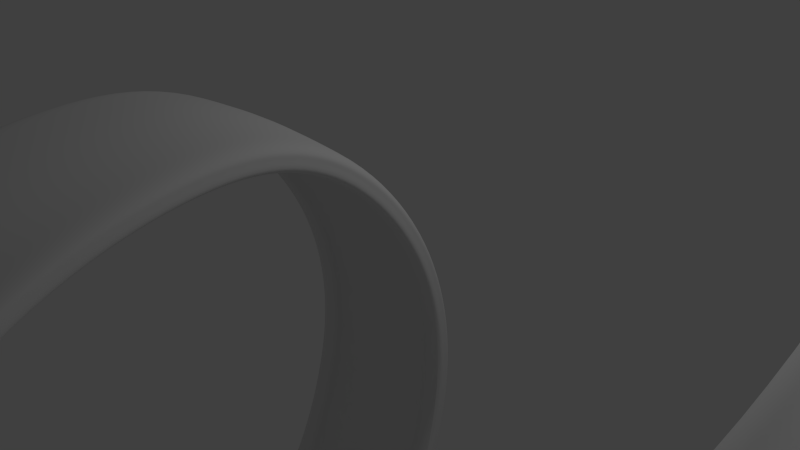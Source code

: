 # Source: loop.blend  (saved by Blender 2.75.0; exported with 4.5.12 LTS)
import bpy
from mathutils import Matrix  # noqa: F401  (used for matrix-valued properties, if any)

bpy.ops.wm.read_factory_settings(use_empty=True)
scene = bpy.context.scene
scene.name = 'Scene'

# ---- collections
col_collection_1 = bpy.data.collections.new('Collection 1'); scene.collection.children.link(col_collection_1)

# ---- materials (node trees are filled in below, after node groups)
mat_material_001 = bpy.data.materials.new('Material.001')
mat_material_001.alpha_threshold = 0.0
mat_material_001.use_transparent_shadow = False
mat_material_001.roughness = 0.5

# ---- material node trees

# ---- world
world_world = bpy.data.worlds.new('World'); scene.world = world_world
world_world.color = (0.05088, 0.05088, 0.05088)
world_world.use_sun_shadow = False
world_world.sun_shadow_jitter_overblur = 0.0
world_world.cycles.sampling_method = 'MANUAL'
world_world.cycles.sample_map_resolution = 256

# ---- cameras
cam_camera = bpy.data.cameras.new('Camera')
cam_camera.clip_end = 100.0
cam_camera.lens = 35.0
cam_camera.sensor_width = 32.0
cam_camera.sensor_height = 18.0
cam_camera.ortho_scale = 7.314
cam_camera.dof.focus_distance = 0.0
cam_camera.dof.aperture_fstop = 128.0

# ---- lights
light_lamp = bpy.data.lights.new('Lamp', 'POINT')
light_lamp.transmission_factor = 0.0
light_lamp.cutoff_distance = 30.0
light_lamp.energy = 100.0
light_lamp.shadow_buffer_clip_start = 1.001
light_lamp.shadow_soft_size = 0.1
light_lamp.shadow_maximum_resolution = 0.006
light_lamp.use_absolute_resolution = True
light_lamp.cycles.use_multiple_importance_sampling = False

# ---- meshes
me_plane = bpy.data.meshes.new('Plane')
me_plane.from_pydata([(-0.4227, -3.24e-07, 1.423), (-0.4847, 0.2909, 1.392), (-0.5374, 0.5706, 1.31), (-0.5765, 0.8284, 1.178), (-0.5979, 1.054, 0.9996), (-0.6017, 1.24, 0.7824), (-0.6017, 1.378, 0.5347), (-0.5992, 1.462, 0.2658), (-0.5931, 1.491, -0.01377), (-0.5852, 1.462, -0.2934), (-0.576, 1.378, -0.5622), (-0.5535, 1.24, -0.81), (-0.5226, 1.054, -1.027), (-0.4852, 0.8284, -1.205), (-0.432, 0.5706, -1.338), (0.4792, -0.5706, -0.365), (0.4467, -0.8284, -0.2326), (0.4072, -1.054, -0.07018), (0.3612, -1.24, 0.1022), (0.3127, -1.378, 0.2804), (0.258, -1.462, 0.4694), (0.195, -1.491, 0.6616), (0.1254, -1.462, 0.8445), (0.05025, -1.378, 1.01), (-0.0296, -1.24, 1.152), (-0.1152, -1.054, 1.266), (-0.2002, -0.8284, 1.348), (-0.2809, -0.5706, 1.402), (-0.3553, -0.2909, 1.425), (-0.1471, -0.0003498, 1.355), (-0.423, 9.87e-05, 1.379), (-0.212, 0.2758, 1.32), (-0.4853, 0.2817, 1.347), (-0.2673, 0.5413, 1.243), (-0.5379, 0.5524, 1.268), (-0.7852, 0.5417, 1.243), (-0.5767, 0.802, 1.14), (-0.3356, 1.001, 0.9479), (-0.5979, 1.021, 0.9671), (-0.6017, 1.2, 0.7569), (-0.3428, 1.307, 0.5067), (-0.6017, 1.334, 0.5171), (-0.8606, 1.307, 0.5067), (-0.5994, 1.416, 0.2569), (-0.5936, 1.443, -0.01377), (-0.586, 1.416, -0.2844), (-0.5765, 1.334, -0.5446), (-0.8338, 1.307, -0.5342), (-0.2909, 1.177, -0.7693), (-0.5536, 1.2, -0.7845), (-0.5229, 1.021, -0.9947), (-0.4873, 0.8019, -1.167), (-0.7413, 0.7861, -1.145), (-0.1756, 0.5415, -1.27), (-0.4356, 0.5524, -1.295), (0.7631, -0.2739, -0.3846), (0.4785, -0.5471, -0.3048), (0.7069, -0.7903, -0.1801), (0.4467, -0.7933, -0.1778), (0.1891, -0.7906, -0.18), (0.4071, -1.009, -0.02172), (0.3608, -1.186, 0.1446), (0.5753, -1.315, 0.3265), (0.3115, -1.317, 0.3168), (0.05818, -1.316, 0.324), (0.2571, -1.397, 0.4949), (0.4599, -1.424, 0.6879), (0.1938, -1.424, 0.6761), (0.1239, -1.397, 0.8466), (-0.1221, -1.398, 0.8452), (0.3218, -1.307, 1.003), (0.04921, -1.334, 1.005), (-0.1938, -1.307, 0.9916), (0.2455, -1.177, 1.129), (-0.02996, -1.2, 1.138), (-0.2712, -1.176, 1.117), (0.1624, -1.001, 1.23), (-0.1149, -1.021, 1.244), (-0.3555, -1.0, 1.219), (-0.1999, -0.8018, 1.321), (-0.4395, -0.7856, 1.293), (-0.002033, -0.5419, 1.348), (-0.2806, -0.5523, 1.368), (-0.355, -0.2815, 1.386), (-0.5947, -0.2755, 1.359), (-0.7299, 0.2764, 1.32), (-0.6651, 0.0004613, 1.352), (-0.3097, 0.786, 1.117), (-0.8275, 0.7863, 1.117), (-0.8535, 1.001, 0.9478), (-0.3427, 1.177, 0.7418), (-0.8606, 1.177, 0.7418), (-0.3405, 1.388, 0.2515), (-0.8584, 1.388, 0.2515), (-0.335, 1.415, -0.01377), (-0.8529, 1.415, -0.01377), (-0.328, 1.388, -0.2791), (-0.8459, 1.388, -0.2791), (-0.3159, 1.307, -0.5342), (-0.8088, 1.177, -0.7693), (-0.2599, 1.001, -0.9754), (-0.7779, 1.001, -0.9754), (-0.2232, 0.7861, -1.145), (-0.6936, 0.5415, -1.27), (-0.1482, 0.2715, -1.349), (-0.4072, 0.2771, -1.375), (-0.6661, 0.2715, -1.349), (0.5046, -0.272, -0.3852), (0.2451, -0.2742, -0.3845), (0.7379, -0.544, -0.3063), (0.22, -0.5442, -0.3062), (0.6688, -1.006, -0.02405), (0.1509, -1.007, -0.02381), (0.6241, -1.183, 0.1462), (0.1063, -1.184, 0.146), (0.5207, -1.397, 0.5094), (0.004386, -1.397, 0.5042), (-0.05582, -1.425, 0.68), (0.3933, -1.397, 0.8552), (0.07828, -0.7865, 1.303), (-0.5199, -0.5409, 1.34), (-0.07682, -0.2764, 1.365), (-0.2231, -0.000227, 1.359), (-0.2872, 0.2774, 1.327), (-0.3417, 0.5443, 1.25), (-0.3829, 0.7904, 1.123), (-0.4075, 1.006, 0.9531), (-0.4136, 1.183, 0.7459), (-0.4136, 1.314, 0.5095), (-0.4114, 1.395, 0.253), (-0.4058, 1.423, -0.01377), (-0.3987, 1.395, -0.2805), (-0.387, 1.314, -0.537), (-0.3622, 1.183, -0.7735), (-0.3313, 1.006, -0.9807), (-0.2966, 0.7905, -1.151), (-0.2469, 0.5445, -1.277), (-0.2125, 0.273, -1.356), (0.6903, -0.2734, -0.3848), (0.6669, -0.5448, -0.3059), (0.6357, -0.7911, -0.1795), (0.5972, -1.007, -0.02326), (0.552, -1.184, 0.1465), (0.5034, -1.316, 0.3244), (0.449, -1.397, 0.5043), (0.3882, -1.424, 0.6798), (0.3214, -1.397, 0.8445), (0.2491, -1.315, 0.9925), (0.1712, -1.183, 1.119), (0.08646, -1.006, 1.222), (0.002133, -0.7907, 1.297), (-0.07828, -0.5447, 1.345), (-0.153, -0.2778, 1.365), (-0.5968, 0.0003588, 1.362), (-0.661, 0.2779, 1.328), (-0.7156, 0.5448, 1.25), (-0.7568, 0.7907, 1.123), (-0.7813, 1.006, 0.9533), (-0.7874, 1.183, 0.7461), (-0.7874, 1.315, 0.5096), (-0.7852, 1.396, 0.253), (-0.7796, 1.423, -0.01377), (-0.7726, 1.396, -0.2806), (-0.7608, 1.315, -0.5371), (-0.736, 1.183, -0.7736), (-0.7051, 1.006, -0.9808), (-0.6702, 0.7906, -1.151), (-0.6206, 0.5446, -1.277), (-0.593, 0.2731, -1.356), (0.3184, -0.2736, -0.3847), (0.2931, -0.545, -0.3058), (0.2619, -0.7914, -0.1794), (0.2233, -1.007, -0.02303), (0.1782, -1.185, 0.147), (0.1289, -1.316, 0.3274), (0.07373, -1.397, 0.5103), (0.01225, -1.425, 0.6889), (-0.05493, -1.397, 0.8562), (-0.127, -1.315, 1.006), (-0.2039, -1.183, 1.133), (-0.2875, -1.006, 1.235), (-0.3718, -0.7902, 1.309), (-0.4522, -0.5441, 1.355), (-0.5269, -0.2772, 1.372), (-0.5888, 0.0002931, 1.305), (-0.6541, 0.0003908, 1.295), (-0.6504, 0.2651, 1.27), (-0.7161, 0.2636, 1.263), (-0.2015, 0.263, 1.263), (-0.1393, -0.0003866, 1.298), (-0.7028, 0.5196, 1.196), (-0.7692, 0.5168, 1.189), (-0.2547, 0.5163, 1.189), (-0.7424, 0.7543, 1.075), (-0.8099, 0.75, 1.069), (-0.2954, 0.7498, 1.069), (-0.7661, 0.9599, 0.9129), (-0.835, 0.9545, 0.9077), (-0.3204, 0.9544, 0.9077), (-0.7719, 1.129, 0.7152), (-0.8417, 1.122, 0.7111), (-0.3272, 1.122, 0.7111), (-0.7719, 1.254, 0.4896), (-0.8417, 1.247, 0.4868), (-0.3272, 1.247, 0.4868), (-0.7698, 1.331, 0.2449), (-0.8397, 1.324, 0.2434), (-0.3251, 1.324, 0.2434), (-0.7646, 1.357, -0.009657), (-0.8345, 1.35, -0.009657), (-0.3199, 1.35, -0.009669), (-0.7576, 1.331, -0.2642), (-0.8275, 1.324, -0.2628), (-0.313, 1.324, -0.2628), (-0.745, 1.254, -0.5089), (-0.8146, 1.247, -0.5061), (-0.3001, 1.247, -0.5061), (-0.7193, 1.129, -0.7345), (-0.7887, 1.122, -0.7304), (-0.2741, 1.122, -0.7304), (-0.6878, 0.9599, -0.9322), (-0.7572, 0.9545, -0.927), (-0.2427, 0.9545, -0.927), (-0.6516, 0.7542, -1.094), (-0.7209, 0.7499, -1.088), (-0.2063, 0.7499, -1.088), (-0.6029, 0.5195, -1.215), (-0.6725, 0.5165, -1.208), (-0.158, 0.5165, -1.208), (-0.5774, 0.2605, -1.29), (-0.6472, 0.259, -1.283), (-0.1326, 0.259, -1.283), (0.2799, -0.261, -0.3188), (0.21, -0.2616, -0.3186), (0.256, -0.52, -0.2435), (0.1863, -0.5192, -0.2439), (0.7008, -0.519, -0.244), (0.7246, -0.2614, -0.3187), (0.2265, -0.755, -0.1229), (0.157, -0.7543, -0.1234), (0.6716, -0.7539, -0.1236), (0.1897, -0.961, 0.0264), (0.1206, -0.9604, 0.02563), (0.6352, -0.9599, 0.02562), (0.1462, -1.13, 0.1882), (0.07793, -1.13, 0.1858), (0.592, -1.129, 0.1873), (0.09947, -1.256, 0.3573), (0.0325, -1.256, 0.3525), (0.5458, -1.255, 0.3564), (0.04765, -1.333, 0.5278), (-0.01793, -1.333, 0.5203), (0.4946, -1.332, 0.5268), (-0.009834, -1.359, 0.6934), (-0.07425, -1.359, 0.6835), (0.4378, -1.359, 0.6923), (-0.07265, -1.333, 0.848), (-0.1363, -1.333, 0.8364), (0.3755, -1.333, 0.8469), (-0.1403, -1.254, 0.9856), (-0.2039, -1.247, 0.9708), (0.3085, -1.247, 0.9824), (-0.2135, -1.129, 1.103), (-0.2777, -1.122, 1.087), (0.2358, -1.123, 1.098), (-0.2935, -0.9596, 1.196), (-0.3583, -0.9541, 1.18), (0.1562, -0.9549, 1.191), (-0.3739, -0.7539, 1.263), (-0.4385, -0.7495, 1.248), (0.07597, -0.7504, 1.257), (-0.4506, -0.5191, 1.303), (-0.5152, -0.5161, 1.289), (-0.0006477, -0.517, 1.296), (-0.5219, -0.2645, 1.316), (-0.5866, -0.2629, 1.304), (-0.07201, -0.2638, 1.31), (-0.2119, -0.0002695, 1.301), (-0.2735, 0.2646, 1.27), (-0.3256, 0.5192, 1.196), (-0.3653, 0.7539, 1.075), (-0.3889, 0.9597, 0.9127), (-0.3948, 1.128, 0.7151), (-0.3948, 1.254, 0.4895), (-0.3927, 1.331, 0.2448), (-0.3875, 1.357, -0.009669), (-0.3805, 1.331, -0.2642), (-0.3679, 1.254, -0.5089), (-0.3421, 1.129, -0.7344), (-0.3107, 0.9597, -0.9321), (-0.2744, 0.754, -1.094), (-0.2258, 0.5194, -1.215), (-0.2003, 0.2604, -1.29), (0.657, -0.2609, -0.3188), (0.6331, -0.5198, -0.2436), (0.6036, -0.7547, -0.123), (0.5669, -0.9606, 0.02612), (0.5237, -1.13, 0.1862), (0.4778, -1.255, 0.3528), (0.4268, -1.333, 0.5204), (0.3699, -1.359, 0.6833), (0.3072, -1.333, 0.8358), (0.2391, -1.254, 0.9724), (0.1648, -1.129, 1.089), (0.08378, -0.96, 1.183), (0.003327, -0.7544, 1.251), (-0.07338, -0.5197, 1.293), (-0.1447, -0.2651, 1.31), (-0.2334, 0.2858, 1.367), (-0.2098, 0.2799, 1.339), (-0.7071, 0.2859, 1.368), (-0.7314, 0.2803, 1.34), (-0.2651, 0.5493, 1.261), (-0.2886, 0.5607, 1.287), (-0.3649, 1.354, 0.5252), (-0.3409, 1.326, 0.5143), (-0.8391, 1.354, 0.5251), (-0.8625, 1.326, 0.5143), (-0.3386, 1.408, 0.2554), (-0.3625, 1.437, 0.261), (-0.333, 1.436, -0.01377), (-0.3567, 1.465, -0.01377), (-0.8309, 1.465, -0.01377), (-0.8545, 1.436, -0.01377), (-0.7436, 0.7977, -1.161), (-0.7209, 0.8141, -1.185), (-0.6687, 0.5607, -1.315), (-0.6924, 0.5494, -1.289), (-0.4072, 0.3157, -1.412), (-0.4072, 0.2831, -1.395), (0.5033, -0.3157, -0.4393), (0.7082, -0.7968, -0.1888), (0.6867, -0.814, -0.2118), (0.1722, -1.036, -0.0515), (0.1497, -1.015, -0.03167), (0.5558, -1.354, 0.2983), (0.5773, -1.326, 0.3201), (0.08025, -1.354, 0.3039), (0.05778, -1.326, 0.3179), (0.5229, -1.408, 0.5044), (0.5033, -1.437, 0.4858), (0.3036, -1.354, 1.002), (0.3246, -1.326, 1.004), (-0.1947, -1.325, 0.9919), (-0.1731, -1.354, 1.004), (0.2475, -1.194, 1.136), (0.2255, -1.218, 1.136), (-0.2509, -1.218, 1.137), (-0.2728, -1.192, 1.122), (-0.3356, -1.036, 1.247), (-0.3573, -1.014, 1.226), (0.07997, -0.7977, 1.316), (0.05654, -0.814, 1.329), (-0.4198, -0.8141, 1.328), (-0.4414, -0.7963, 1.304), (-0.5741, -0.2859, 1.404), (-0.5966, -0.2796, 1.376), (-0.1452, -0.0001985, 1.374), (-0.1689, -3.24e-07, 1.4), (-0.6668, 0.0002579, 1.371), (-0.6427, -3.24e-07, 1.4), (-0.7867, 0.5496, 1.261), (-0.7624, 0.5608, 1.287), (-0.3312, 0.8141, 1.157), (-0.3074, 0.7976, 1.134), (-0.8052, 0.8141, 1.157), (-0.829, 0.7977, 1.134), (-0.8319, 1.036, 0.982), (-0.8553, 1.015, 0.9619), (-0.3337, 1.015, 0.9619), (-0.3576, 1.036, 0.982), (-0.3409, 1.194, 0.7528), (-0.3649, 1.218, 0.7687), (-0.8391, 1.218, 0.7686), (-0.8625, 1.194, 0.7528), (-0.8367, 1.437, 0.261), (-0.8602, 1.408, 0.2554), (-0.3492, 1.437, -0.2885), (-0.3257, 1.408, -0.283), (-0.8473, 1.408, -0.283), (-0.8235, 1.437, -0.2885), (-0.3144, 1.326, -0.5418), (-0.3389, 1.354, -0.5527), (-0.8131, 1.354, -0.5527), (-0.836, 1.326, -0.5418), (-0.7895, 1.218, -0.7961), (-0.8118, 1.194, -0.7804), (-0.2902, 1.194, -0.7804), (-0.3154, 1.218, -0.7962), (-0.2589, 1.015, -0.9895), (-0.2841, 1.036, -1.01), (-0.7582, 1.036, -1.01), (-0.7805, 1.015, -0.9895), (-0.2217, 0.7977, -1.161), (-0.2467, 0.8141, -1.185), (-0.1704, 0.5494, -1.289), (-0.1944, 0.5608, -1.315), (-0.1464, 0.2776, -1.368), (-0.1704, 0.3107, -1.388), (-0.6446, 0.3107, -1.388), (-0.668, 0.2776, -1.368), (0.7408, -0.3107, -0.4148), (0.7645, -0.2774, -0.3953), (0.2648, -0.3107, -0.415), (0.2441, -0.2776, -0.3952), (0.7392, -0.5487, -0.3162), (0.7178, -0.5607, -0.3419), (0.2188, -0.5488, -0.3162), (0.2418, -0.5607, -0.3421), (0.2105, -0.8141, -0.2119), (0.1878, -0.797, -0.1886), (0.6485, -1.036, -0.05158), (0.67, -1.014, -0.03167), (0.6251, -1.193, 0.1387), (0.6035, -1.218, 0.1201), (0.1276, -1.218, 0.1207), (0.1053, -1.193, 0.1387), (0.004099, -1.407, 0.4994), (0.02681, -1.437, 0.4911), (-0.03386, -1.465, 0.6746), (-0.05613, -1.435, 0.6768), (0.4438, -1.465, 0.6702), (0.462, -1.435, 0.6845), (0.3953, -1.408, 0.8536), (0.3765, -1.437, 0.8444), (-0.1008, -1.437, 0.8476), (-0.1225, -1.407, 0.8435), (0.1641, -1.015, 1.24), (0.1408, -1.036, 1.247), (-0.02393, -0.5607, 1.381), (-0.0003379, -0.5495, 1.363), (-0.5003, -0.5608, 1.38), (-0.5217, -0.5483, 1.353), (-0.07511, -0.2803, 1.382), (-0.09884, -0.2858, 1.404), (-0.5944, 0.2791, -1.375), (-0.5776, 0.3121, -1.395), (0.3324, -0.3121, -0.4218), (-0.6437, 0.2873, 1.374), (-0.6986, 0.5636, 1.294), (-0.5801, -3.24e-07, 1.407), (-0.7721, 1.36, 0.5278), (-0.7697, 1.444, 0.2623), (-0.7721, 1.224, 0.7725), (-0.7637, 1.473, -0.01377), (-0.7559, 1.444, -0.2899), (-0.6544, 0.8181, -1.191), (-0.6019, 0.5635, -1.321), (-0.6918, 1.041, -1.015), (0.3088, -0.5635, -0.3485), (0.2385, -1.041, -0.05679), (0.1932, -1.224, 0.1172), (0.2771, -0.8181, -0.2178), (0.1446, -1.361, 0.2996), (0.09061, -1.444, 0.4888), (-0.1109, -1.361, 1.011), (-0.189, -1.224, 1.147), (-0.03811, -1.444, 0.8516), (-0.2734, -1.041, 1.255), (-0.3579, -0.8181, 1.338), (-0.4384, -0.5635, 1.389), (-0.5124, -0.2873, 1.412), (-0.7406, 0.8182, 1.163), (-0.7659, 1.041, 0.987), (-0.7463, 1.36, -0.5554), (-0.723, 1.224, -0.8), (0.02955, -1.473, 0.6755), (-0.2154, 0.2791, -1.375), (-0.2331, 0.312, -1.394), (0.6784, -0.312, -0.4213), (-0.3, 0.2872, 1.374), (-0.3543, 0.5633, 1.293), (-0.2363, -3.24e-07, 1.403), (-0.3959, 0.8179, 1.163), (-0.4276, 1.36, 0.5277), (-0.4252, 1.444, 0.2623), (-0.4276, 1.224, 0.7723), (-0.4192, 1.472, -0.01377), (-0.4114, 1.444, -0.2898), (-0.2573, 0.5634, -1.321), (0.6548, -0.5633, -0.348), (0.6232, -0.8178, -0.2173), (0.5846, -1.041, -0.05677), (0.4923, -1.36, 0.2907), (0.4394, -1.444, 0.4684), (0.5397, -1.224, 0.114), (0.3799, -1.472, 0.6415), (0.2391, -1.36, 0.9846), (0.1588, -1.224, 1.126), (0.3136, -1.444, 0.8194), (0.07299, -1.041, 1.24), (-0.01145, -0.8178, 1.323), (-0.09197, -0.5633, 1.375), (-0.1668, -0.2872, 1.401), (-0.4213, 1.041, 0.9867), (-0.4018, 1.36, -0.5552), (-0.3788, 1.224, -0.7998), (-0.3473, 1.041, -1.014), (-0.3098, 0.8179, -1.19), (0.7413, 0.3536, -0.4131), (0.5558, 0.355, -0.417), (0.3692, 0.3534, -0.4131), (0.296, 0.3527, -0.4154), (0.7114, 0.3661, -0.3497), (0.3341, 0.3659, -0.3495), (0.2642, 0.3653, -0.3519), (0.7787, 0.3656, -0.3519), (0.8139, 0.353, -0.4154), (0.7908, 0.3163, -0.4474), (0.8155, 0.3496, -0.4263), (0.553, 0.3112, -0.4759), (0.3825, 0.3148, -0.4566), (0.3147, 0.3163, -0.4477), (0.295, 0.3493, -0.4263), (0.7283, 0.3149, -0.4554), (0.7885, 0.7358, -0.305), (0.5999, 0.7372, -0.3119), (0.4163, 0.7356, -0.3056), (0.3429, 0.735, -0.3224), (0.7607, 0.7484, -0.262), (0.3834, 0.7482, -0.2619), (0.3133, 0.7476, -0.2718), (0.8278, 0.7479, -0.2718), (0.8607, 0.7353, -0.3229), (0.8354, 0.6986, -0.337), (0.8615, 0.7318, -0.3294), (0.5074, 1.558, 0.004168), (0.5949, 0.6935, -0.3614), (0.4255, 0.6971, -0.3474), (0.3586, 0.6985, -0.3387), (0.3411, 0.7316, -0.3313), (0.6887, 1.56, -0.002709), (0.7714, 0.6972, -0.3453), (0.8795, 1.559, 0.004601), (0.8216, 1.193, -0.1673), (0.6312, 1.194, -0.1746), (0.4494, 1.193, -0.1677), (0.3762, 1.192, -0.1773), (0.7885, 1.155, -0.12), (0.411, 1.155, -0.12), (0.3414, 1.154, -0.1203), (0.8558, 1.154, -0.1202), (0.894, 1.192, -0.1772), (0.8694, 1.188, -0.2215), (0.8948, 1.197, -0.1924), (0.6305, 1.202, -0.2438), (0.46, 1.192, -0.2289), (0.3932, 1.188, -0.2214), (0.3743, 1.197, -0.1924), (0.8061, 1.192, -0.2284), (0.4361, 1.558, 0.00406), (0.8447, 1.521, 0.05191), (0.4675, 1.52, 0.05182), (0.3993, 1.52, 0.05152), (0.9114, 1.52, 0.05165), (0.9506, 1.558, 0.003994), (0.927, 1.554, -0.05104), (0.9515, 1.563, -0.006316), (0.5613, 2.698, 0.769), (0.6882, 1.568, -0.0719), (0.5184, 1.558, -0.05701), (0.453, 1.554, -0.05116), (0.4346, 1.563, -0.006358), (0.7471, 2.699, 0.7698), (0.8642, 1.557, -0.05656), (0.9333, 2.698, 0.7691), (0.9047, 2.259, 0.4105), (0.7149, 2.26, 0.3721), (0.5325, 2.259, 0.4116), (0.4709, 2.258, 0.4105), (0.8702, 2.221, 0.4267), (0.4925, 2.221, 0.4408), (0.4349, 2.22, 0.4263), (0.9438, 2.22, 0.4396), (0.9862, 2.258, 0.4115), (0.9512, 2.254, 0.3341), (0.9817, 2.264, 0.3844), (0.7142, 2.268, 0.3029), (0.5426, 2.258, 0.3348), (0.4798, 2.254, 0.3236), (0.4636, 2.263, 0.3824), (0.8898, 2.258, 0.3182), (0.4901, 2.697, 0.7687), (0.9025, 2.66, 0.8244), (0.5255, 2.66, 0.8243), (0.4591, 2.659, 0.824), (0.9703, 2.66, 0.8241), (1.008, 2.698, 0.7688), (0.9861, 2.693, 0.7215), (1.009, 2.703, 0.7588), (0.7471, 2.718, 0.7359), (0.7464, 2.707, 0.7006), (0.5759, 2.697, 0.7155), (0.51, 2.693, 0.7213), (0.4888, 2.703, 0.7587), (0.5603, 2.707, 0.7523), (0.922, 2.697, 0.7159), (0.9385, 2.707, 0.7528)], [], [(361, 366, 88, 35), (369, 364, 87, 37), (366, 368, 89, 88), (371, 369, 37, 90), (368, 374, 91, 89), (381, 378, 96, 98), (379, 384, 47, 97), (384, 386, 99, 47), (387, 381, 98, 48), (389, 387, 48, 100), (386, 392, 101, 99), (393, 389, 100, 102), (395, 393, 102, 53), (407, 410, 59, 110), (413, 412, 111, 113), (417, 420, 117, 116), (423, 422, 66, 118), (420, 426, 69, 117), (433, 430, 81, 121), (357, 433, 121, 29), (113, 111, 243, 246), (154, 32, 30, 153), (126, 127, 282, 281), (155, 34, 32, 154), (168, 167, 226, 229), (156, 36, 34, 155), (127, 128, 283, 282), (157, 38, 36, 156), (158, 39, 38, 157), (170, 169, 232, 234), (159, 41, 39, 158), (128, 129, 284, 283), (160, 43, 41, 159), (171, 170, 234, 238), (161, 44, 43, 160), (162, 45, 44, 161), (129, 130, 285, 284), (163, 46, 45, 162), (164, 49, 46, 163), (93, 95, 209, 206), (172, 171, 238, 241), (165, 50, 49, 164), (166, 51, 50, 165), (130, 131, 286, 285), (167, 54, 51, 166), (168, 105, 54, 167), (173, 172, 241, 244), (170, 56, 107, 169), (131, 132, 287, 286), (171, 58, 56, 170), (94, 92, 207, 210), (172, 60, 58, 171), (174, 173, 244, 247), (173, 61, 60, 172), (132, 133, 288, 287), (174, 63, 61, 173), (175, 65, 63, 174), (176, 67, 65, 175), (175, 174, 247, 250), (133, 134, 289, 288), (177, 68, 67, 176), (178, 71, 68, 177), (176, 175, 250, 253), (179, 74, 71, 178), (134, 135, 290, 289), (180, 77, 74, 179), (181, 79, 77, 180), (177, 176, 253, 256), (182, 82, 79, 181), (135, 136, 291, 290), (183, 83, 82, 182), (153, 30, 83, 183), (470, 308, 313, 471), (487, 341, 346, 488), (455, 23, 24, 456), (456, 24, 25, 458), (458, 25, 26, 459), (30, 122, 152, 83), (83, 152, 151, 82), (82, 151, 150, 79), (79, 150, 149, 77), (77, 149, 148, 74), (74, 148, 147, 71), (71, 147, 146, 68), (68, 146, 145, 67), (67, 145, 144, 65), (65, 144, 143, 63), (63, 143, 142, 61), (61, 142, 141, 60), (60, 141, 140, 58), (58, 140, 139, 56), (56, 139, 138, 107), (105, 137, 136, 54), (54, 136, 135, 51), (51, 135, 134, 50), (50, 134, 133, 49), (49, 133, 132, 46), (46, 132, 131, 45), (45, 131, 130, 44), (44, 130, 129, 43), (43, 129, 128, 41), (41, 128, 127, 39), (39, 127, 126, 38), (38, 126, 125, 36), (36, 125, 124, 34), (34, 124, 123, 32), (32, 123, 122, 30), (178, 177, 256, 259), (136, 137, 292, 291), (179, 178, 259, 262), (138, 139, 294, 293), (180, 179, 262, 265), (139, 140, 295, 294), (181, 180, 265, 268), (108, 110, 235, 233), (140, 141, 296, 295), (182, 181, 268, 271), (141, 142, 297, 296), (183, 182, 271, 274), (142, 143, 298, 297), (153, 183, 274, 184), (143, 144, 299, 298), (144, 145, 300, 299), (232, 169, 501, 504), (145, 146, 301, 300), (89, 91, 200, 197), (146, 147, 302, 301), (147, 148, 303, 302), (278, 188, 189, 277), (279, 192, 188, 278), (280, 195, 192, 279), (281, 198, 195, 280), (282, 201, 198, 281), (283, 204, 201, 282), (284, 207, 204, 283), (285, 210, 207, 284), (286, 213, 210, 285), (287, 216, 213, 286), (288, 219, 216, 287), (289, 222, 219, 288), (290, 225, 222, 289), (291, 228, 225, 290), (292, 231, 228, 291), (294, 236, 237, 293), (295, 240, 236, 294), (296, 243, 240, 295), (297, 246, 243, 296), (298, 249, 246, 297), (299, 252, 249, 298), (300, 255, 252, 299), (301, 258, 255, 300), (302, 261, 258, 301), (303, 264, 261, 302), (304, 267, 264, 303), (305, 270, 267, 304), (306, 273, 270, 305), (307, 276, 273, 306), (277, 189, 276, 307), (185, 184, 274, 275), (275, 274, 271, 272), (272, 271, 268, 269), (269, 268, 265, 266), (266, 265, 262, 263), (263, 262, 259, 260), (260, 259, 256, 257), (257, 256, 253, 254), (254, 253, 250, 251), (251, 250, 247, 248), (248, 247, 244, 245), (245, 244, 241, 242), (242, 241, 238, 239), (239, 238, 234, 235), (235, 234, 232, 233), (230, 229, 226, 227), (227, 226, 223, 224), (224, 223, 220, 221), (221, 220, 217, 218), (218, 217, 214, 215), (215, 214, 211, 212), (212, 211, 208, 209), (209, 208, 205, 206), (206, 205, 202, 203), (203, 202, 199, 200), (200, 199, 196, 197), (197, 196, 193, 194), (194, 193, 190, 191), (191, 190, 186, 187), (187, 186, 184, 185), (167, 166, 223, 226), (96, 94, 210, 213), (125, 126, 281, 280), (166, 165, 220, 223), (95, 97, 212, 209), (124, 125, 280, 279), (112, 114, 245, 242), (165, 164, 217, 220), (123, 124, 279, 278), (164, 163, 214, 217), (122, 123, 278, 277), (163, 162, 211, 214), (98, 96, 213, 216), (162, 161, 208, 211), (161, 160, 205, 208), (160, 159, 202, 205), (159, 158, 199, 202), (158, 157, 196, 199), (137, 104, 231, 292), (157, 156, 193, 196), (156, 155, 190, 193), (155, 154, 186, 190), (86, 85, 187, 185), (154, 153, 184, 186), (116, 117, 254, 251), (99, 101, 221, 218), (102, 100, 222, 225), (88, 89, 197, 194), (152, 122, 277, 307), (151, 152, 307, 306), (150, 151, 306, 305), (149, 150, 305, 304), (148, 149, 304, 303), (309, 357, 29, 31), (311, 361, 35, 85), (472, 358, 308, 470), (440, 0, 1, 438), (318, 315, 40, 92), (315, 371, 90, 40), (317, 376, 93, 42), (476, 372, 314, 474), (443, 5, 6, 441), (320, 318, 92, 94), (323, 379, 97, 95), (378, 320, 94, 96), (442, 7, 8, 444), (447, 14, 328, 436), (448, 12, 13, 446), (327, 400, 106, 103), (437, 330, 15, 449), (331, 405, 109, 57), (450, 17, 18, 451), (334, 416, 114, 112), (452, 16, 17, 450), (336, 413, 113, 62), (338, 417, 116, 64), (485, 414, 335, 483), (451, 18, 19, 453), (422, 339, 115, 66), (427, 345, 73, 76), (342, 423, 118, 70), (489, 424, 341, 487), (457, 22, 23, 455), (348, 350, 78, 75), (350, 354, 80, 78), (351, 427, 76, 119), (490, 428, 352, 491), (430, 351, 119, 81), (354, 432, 120, 80), (356, 359, 86, 84), (460, 27, 28, 461), (121, 81, 273, 276), (59, 112, 242, 239), (111, 57, 240, 243), (80, 120, 272, 269), (81, 119, 270, 273), (110, 59, 239, 235), (42, 93, 206, 203), (78, 80, 269, 266), (438, 1, 2, 439), (364, 312, 33, 87), (359, 311, 85, 86), (471, 313, 363, 473), (473, 363, 370, 494), (463, 4, 5, 443), (462, 3, 4, 463), (478, 377, 382, 495), (494, 370, 372, 476), (374, 317, 42, 91), (441, 6, 7, 442), (474, 314, 319, 475), (475, 319, 321, 477), (477, 321, 377, 478), (392, 324, 52, 101), (444, 8, 9, 445), (376, 323, 95, 93), (445, 9, 10, 464), (495, 382, 388, 496), (465, 11, 12, 448), (464, 10, 11, 465), (497, 390, 394, 498), (496, 388, 390, 497), (324, 327, 103, 52), (498, 394, 396, 479), (397, 395, 53, 104), (446, 13, 14, 447), (479, 396, 398, 468), (397, 467, 468, 398), (400, 435, 168, 106), (405, 402, 55, 109), (412, 331, 57, 111), (469, 401, 406, 480), (404, 407, 110, 108), (449, 15, 16, 452), (481, 332, 411, 482), (482, 411, 414, 485), (480, 406, 332, 481), (339, 336, 62, 115), (454, 20, 21, 466), (410, 334, 112, 59), (416, 338, 64, 114), (453, 19, 20, 454), (483, 335, 340, 484), (484, 340, 421, 486), (466, 21, 22, 457), (345, 342, 70, 73), (492, 429, 434, 493), (486, 421, 424, 489), (343, 348, 75, 72), (426, 343, 72, 69), (488, 346, 428, 490), (491, 352, 429, 492), (459, 26, 27, 460), (432, 356, 84, 120), (461, 28, 0, 440), (439, 2, 3, 462), (493, 434, 358, 472), (57, 109, 236, 240), (92, 40, 204, 207), (119, 76, 267, 270), (91, 42, 203, 200), (109, 55, 237, 236), (76, 73, 264, 267), (40, 90, 201, 204), (75, 78, 266, 263), (72, 75, 263, 260), (120, 84, 275, 272), (29, 121, 276, 189), (84, 86, 185, 275), (62, 113, 246, 249), (97, 47, 215, 212), (114, 64, 248, 245), (47, 99, 218, 215), (115, 62, 249, 252), (31, 29, 189, 188), (293, 237, 506, 503), (48, 98, 216, 219), (64, 116, 251, 248), (100, 48, 219, 222), (85, 35, 191, 187), (33, 31, 188, 192), (66, 115, 252, 255), (101, 52, 224, 221), (118, 66, 255, 258), (87, 33, 192, 195), (117, 69, 257, 254), (35, 88, 194, 191), (53, 102, 225, 228), (69, 72, 260, 257), (52, 103, 227, 224), (37, 87, 195, 198), (70, 118, 258, 261), (106, 168, 229, 230), (103, 106, 230, 227), (73, 70, 261, 264), (104, 53, 228, 231), (90, 37, 198, 201), (366, 361, 362, 365), (365, 367, 368, 366), (370, 363, 364, 369), (372, 370, 369, 371), (374, 368, 367, 373), (382, 377, 378, 381), (384, 379, 380, 383), (386, 384, 383, 385), (388, 382, 381, 387), (390, 388, 387, 389), (392, 386, 385, 391), (394, 390, 389, 393), (396, 394, 393, 395), (398, 396, 395, 397), (406, 401, 402, 405), (410, 407, 408, 409), (414, 411, 412, 413), (420, 417, 418, 419), (424, 421, 422, 423), (426, 420, 419, 425), (434, 429, 430, 433), (358, 434, 433, 357), (313, 308, 309, 312), (319, 314, 315, 318), (321, 319, 318, 320), (327, 324, 325, 326), (435, 400, 399, 436), (237, 55, 507, 506), (340, 335, 336, 339), (348, 343, 344, 347), (346, 341, 342, 345), (347, 349, 350, 348), (354, 350, 349, 353), (308, 358, 357, 309), (311, 359, 360, 310), (310, 362, 361, 311), (363, 313, 312, 364), (314, 372, 371, 315), (317, 374, 373, 316), (376, 317, 316, 375), (323, 376, 375, 322), (320, 378, 377, 321), (379, 323, 322, 380), (324, 392, 391, 325), (467, 329, 328, 468), (326, 399, 400, 327), (138, 293, 503, 499), (407, 404, 403, 408), (332, 406, 405, 331), (331, 412, 411, 332), (334, 410, 409, 333), (416, 334, 333, 415), (413, 336, 335, 414), (338, 416, 415, 337), (417, 338, 337, 418), (421, 340, 339, 422), (343, 426, 425, 344), (341, 424, 423, 342), (428, 346, 345, 427), (352, 428, 427, 351), (429, 352, 351, 430), (432, 354, 353, 431), (356, 432, 431, 355), (359, 356, 355, 360), (312, 309, 31, 33), (401, 469, 514, 508), (329, 435, 436, 328), (362, 439, 462, 365), (355, 461, 440, 360), (353, 459, 460, 431), (419, 466, 457, 425), (337, 453, 454, 418), (418, 454, 466, 419), (408, 449, 452, 409), (55, 402, 509, 507), (325, 446, 447, 326), (383, 464, 465, 385), (385, 465, 448, 391), (380, 445, 464, 383), (322, 444, 445, 380), (316, 441, 442, 375), (365, 462, 463, 367), (367, 463, 443, 373), (310, 438, 439, 362), (431, 460, 461, 355), (425, 457, 455, 344), (415, 451, 453, 337), (409, 452, 450, 333), (333, 450, 451, 415), (403, 437, 449, 408), (391, 448, 446, 325), (326, 447, 436, 399), (375, 442, 444, 322), (373, 443, 441, 316), (360, 440, 438, 310), (349, 458, 459, 353), (347, 456, 458, 349), (344, 455, 456, 347), (107, 138, 499, 500), (233, 232, 504, 505), (28, 493, 472, 0), (26, 491, 492, 27), (24, 488, 490, 25), (21, 486, 489, 22), (27, 492, 493, 28), (20, 484, 486, 21), (19, 483, 484, 20), (15, 480, 481, 16), (17, 482, 485, 18), (16, 481, 482, 17), (330, 469, 480, 15), (435, 329, 105, 168), (14, 479, 468, 328), (13, 498, 479, 14), (11, 496, 497, 12), (12, 497, 498, 13), (10, 495, 496, 11), (8, 477, 478, 9), (7, 475, 477, 8), (6, 474, 475, 7), (4, 494, 476, 5), (9, 478, 495, 10), (3, 473, 494, 4), (2, 471, 473, 3), (25, 490, 491, 26), (22, 489, 487, 23), (18, 485, 483, 19), (5, 476, 474, 6), (0, 472, 470, 1), (23, 487, 488, 24), (1, 470, 471, 2), (402, 401, 508, 509), (169, 107, 500, 501), (467, 397, 104, 137), (329, 467, 137, 105), (514, 510, 527, 532), (500, 499, 515, 516), (503, 506, 522, 519), (505, 504, 520, 521), (512, 513, 530, 529), (510, 511, 528, 527), (501, 500, 516, 517), (511, 512, 529, 528), (507, 509, 525, 523), (502, 505, 521, 518), (330, 437, 511, 510), (437, 403, 512, 511), (469, 330, 510, 514), (108, 233, 505, 502), (403, 404, 513, 512), (404, 108, 502, 513), (521, 520, 539, 540), (529, 530, 548, 547), (527, 528, 546, 545), (517, 516, 535, 536), (528, 529, 547, 546), (523, 525, 544, 542), (518, 521, 540, 537), (530, 518, 537, 548), (520, 517, 536, 539), (525, 524, 543, 544), (506, 507, 523, 522), (508, 514, 532, 524), (499, 503, 519, 515), (509, 508, 524, 525), (504, 501, 517, 520), (513, 502, 518, 530), (542, 544, 557, 555), (537, 540, 553, 550), (548, 537, 550, 562), (539, 536, 526, 552), (544, 543, 556, 557), (534, 538, 551, 533), (543, 549, 564, 556), (541, 542, 555, 554), (549, 545, 559, 564), (535, 534, 533, 531), (519, 522, 541, 538), (516, 515, 534, 535), (532, 527, 545, 549), (522, 523, 542, 541), (524, 532, 549, 543), (515, 519, 538, 534), (559, 560, 578, 577), (526, 531, 567, 568), (560, 561, 579, 578), (555, 557, 576, 574), (550, 553, 572, 569), (562, 550, 569, 580), (552, 526, 568, 571), (557, 556, 575, 576), (533, 551, 570, 566), (556, 564, 581, 575), (546, 547, 561, 560), (536, 535, 531, 526), (545, 546, 560, 559), (547, 548, 562, 561), (540, 539, 552, 553), (538, 541, 554, 551), (569, 572, 585, 582), (580, 569, 582, 594), (571, 568, 558, 584), (576, 575, 588, 589), (566, 570, 583, 565), (575, 581, 596, 588), (573, 574, 587, 586), (581, 577, 591, 596), (567, 566, 565, 563), (570, 573, 586, 583), (561, 562, 580, 579), (553, 552, 571, 572), (551, 554, 573, 570), (531, 533, 566, 567), (564, 559, 577, 581), (554, 555, 574, 573), (558, 582, 585, 584), (587, 565, 583, 586), (592, 593, 594, 595), (596, 591, 590, 597), (591, 592, 595, 590), (588, 596, 597, 589), (595, 594, 582, 558), (590, 595, 558, 563), (597, 590, 563, 565), (589, 597, 565, 587), (574, 576, 589, 587), (578, 579, 593, 592), (568, 567, 563, 558), (577, 578, 592, 591), (579, 580, 594, 593), (572, 571, 584, 585)])
me_plane.polygons.foreach_set('use_smooth', [True] * 596)
_uv = me_plane.uv_layers.new(name='UVMap')
_uv.uv.foreach_set('vector', [0.4269, 0.1055, 0.4499, 0.07229, 0.452, 0.07432, 0.4293, 0.1071, 0.08551, 0.3973, 0.05655, 0.3699, 0.05855, 0.368, 0.08709, 0.395, 0.4499, 0.07229, 0.4786, 0.04465, 0.4802, 0.04707, 0.452, 0.07432, 0.1189, 0.418, 0.08551, 0.3973, 0.08709, 0.395, 0.12, 0.4154, 0.4786, 0.04465, 0.5118, 0.02364, 0.513, 0.02637, 0.4802, 0.04707, 0.3026, 0.4088, 0.2686, 0.4257, 0.2675, 0.423, 0.3011, 0.4063, 0.6614, 0.01538, 0.6957, 0.03257, 0.6943, 0.03517, 0.6604, 0.01823, 0.6957, 0.03257, 0.7261, 0.05658, 0.7241, 0.05883, 0.6943, 0.03517, 0.3327, 0.3851, 0.3026, 0.4088, 0.3011, 0.4063, 0.3307, 0.383, 0.3575, 0.3556, 0.3327, 0.3851, 0.3307, 0.383, 0.3551, 0.3539, 0.7261, 0.05658, 0.7512, 0.08649, 0.749, 0.0883, 0.7241, 0.05883, 0.3761, 0.3215, 0.3575, 0.3556, 0.3551, 0.3539, 0.3734, 0.3203, 0.3878, 0.284, 0.3761, 0.3215, 0.3734, 0.3203, 0.385, 0.2834, 0.7716, 0.3362, 0.7479, 0.3683, 0.7468, 0.3672, 0.7704, 0.3353, 0.2881, 0.01873, 0.3222, 0.03763, 0.3214, 0.03897, 0.2875, 0.02021, 0.6086, 0.4323, 0.5694, 0.429, 0.5696, 0.4277, 0.6086, 0.4309, 0.1347, 0.02004, 0.1726, 0.007839, 0.1729, 0.009417, 0.1353, 0.02156, 0.5694, 0.429, 0.5314, 0.4178, 0.5319, 0.4165, 0.5696, 0.4277, 0.004352, 0.2169, 0.009736, 0.1751, 0.01244, 0.1758, 0.007122, 0.217, 0.006577, 0.2588, 0.004352, 0.2169, 0.007122, 0.217, 0.009306, 0.2584, 0.2875, 0.02021, 0.3214, 0.03897, 0.3153, 0.04755, 0.283, 0.02966, 0.8596, 0.501, 0.8837, 0.5066, 0.8812, 0.5455, 0.8574, 0.5394, 0.09947, 0.4691, 0.1346, 0.4525, 0.1369, 0.4616, 0.1033, 0.4774, 0.8623, 0.4664, 0.8869, 0.4716, 0.8837, 0.5066, 0.8596, 0.501, 0.7804, 0.6726, 0.7767, 0.7123, 0.7676, 0.7098, 0.7711, 0.6719, 0.8655, 0.4371, 0.8907, 0.442, 0.8869, 0.4716, 0.8623, 0.4664, 0.1346, 0.4525, 0.172, 0.4435, 0.1726, 0.453, 0.1369, 0.4616, 0.9168, 0.9651, 0.9428, 0.9667, 0.9445, 1.0, 0.9191, 0.9979, 0.9167, 0.9288, 0.943, 0.93, 0.9428, 0.9667, 0.9168, 0.9651, 0.762, 0.5241, 0.7804, 0.5597, 0.7711, 0.5643, 0.7535, 0.5302, 0.9171, 0.8904, 0.9435, 0.891, 0.943, 0.93, 0.9167, 0.9288, 0.172, 0.4435, 0.2102, 0.4422, 0.2089, 0.4518, 0.1726, 0.453, 0.9177, 0.8514, 0.9441, 0.8514, 0.9435, 0.891, 0.9171, 0.8904, 0.7375, 0.4935, 0.762, 0.5241, 0.7535, 0.5302, 0.7302, 0.5011, 0.9182, 0.8132, 0.9446, 0.8127, 0.9441, 0.8514, 0.9177, 0.8514, 0.9186, 0.7774, 0.945, 0.7764, 0.9446, 0.8127, 0.9182, 0.8132, 0.2102, 0.4422, 0.2476, 0.4488, 0.2446, 0.4581, 0.2089, 0.4518, 0.9191, 0.7452, 0.9455, 0.7437, 0.945, 0.7764, 0.9186, 0.7774, 0.9086, 0.8122, 0.8822, 0.8102, 0.8822, 0.7824, 0.9086, 0.7847, 0.5863, 0.00683, 0.624, 0.00866, 0.6221, 0.01819, 0.5862, 0.01645, 0.7075, 0.4688, 0.7375, 0.4935, 0.7302, 0.5011, 0.7016, 0.4775, 0.9086, 0.8449, 0.8822, 0.8434, 0.8822, 0.8102, 0.9086, 0.8122, 0.9086, 0.8816, 0.8822, 0.8807, 0.8822, 0.8434, 0.9086, 0.8449, 0.2476, 0.4488, 0.2828, 0.4629, 0.2782, 0.4716, 0.2446, 0.4581, 0.9086, 0.9209, 0.8822, 0.9205, 0.8822, 0.8807, 0.9086, 0.8816, 0.9086, 0.9619, 0.8822, 0.9621, 0.8822, 0.9205, 0.9086, 0.9209, 0.6733, 0.4507, 0.7075, 0.4688, 0.7016, 0.4775, 0.6689, 0.4602, 0.002447, 0.8967, 0.0288, 0.8974, 0.02881, 0.9328, 0.002443, 0.9316, 0.2828, 0.4629, 0.3145, 0.4841, 0.3085, 0.4917, 0.2782, 0.4716, 0.0, 0.867, 0.02626, 0.8677, 0.0288, 0.8974, 0.002447, 0.8967, 0.2312, 0.4325, 0.1935, 0.4344, 0.1933, 0.4248, 0.2292, 0.423, 0.9732, 0.4845, 0.948, 0.4775, 0.9513, 0.4449, 0.9766, 0.452, 0.636, 0.44, 0.6733, 0.4507, 0.6689, 0.4602, 0.6334, 0.45, 0.9705, 0.5211, 0.9455, 0.5141, 0.948, 0.4775, 0.9732, 0.4845, 0.3145, 0.4841, 0.3415, 0.5114, 0.3342, 0.5178, 0.3085, 0.4917, 0.9687, 0.5603, 0.9438, 0.5534, 0.9455, 0.5141, 0.9705, 0.5211, 0.9677, 0.6006, 0.9431, 0.5938, 0.9438, 0.5534, 0.9687, 0.5603, 0.9679, 0.6406, 0.9436, 0.6338, 0.9431, 0.5938, 0.9677, 0.6006, 0.5973, 0.4371, 0.636, 0.44, 0.6334, 0.45, 0.5964, 0.4472, 0.3415, 0.5114, 0.3627, 0.544, 0.3544, 0.5489, 0.3342, 0.5178, 0.9694, 0.6788, 0.9452, 0.6719, 0.9436, 0.6338, 0.9679, 0.6406, 0.9723, 0.7135, 0.9479, 0.7082, 0.9452, 0.6719, 0.9694, 0.6788, 0.5584, 0.4421, 0.5973, 0.4371, 0.5964, 0.4472, 0.5593, 0.4521, 0.9766, 0.7437, 0.9523, 0.7389, 0.9479, 0.7082, 0.9723, 0.7135, 0.3627, 0.544, 0.3773, 0.5804, 0.3684, 0.5836, 0.3544, 0.5489, 0.8578, 0.7021, 0.881, 0.7103, 0.8842, 0.746, 0.861, 0.7373, 0.8561, 0.6632, 0.8793, 0.6709, 0.881, 0.7103, 0.8578, 0.7021, 0.521, 0.455, 0.5584, 0.4421, 0.5593, 0.4521, 0.5236, 0.4643, 0.8555, 0.6221, 0.8789, 0.6292, 0.8793, 0.6709, 0.8561, 0.6632, 0.3773, 0.5804, 0.3848, 0.6194, 0.3755, 0.6208, 0.3684, 0.5836, 0.856, 0.5803, 0.8796, 0.5869, 0.8789, 0.6292, 0.8555, 0.6221, 0.8574, 0.5394, 0.8812, 0.5455, 0.8796, 0.5869, 0.856, 0.5803, 0.8326, 0.7158, 0.8497, 0.7101, 0.8524, 0.7461, 0.8355, 0.752, 0.8378, 0.4405, 0.8555, 0.4371, 0.851, 0.4677, 0.8332, 0.4714, 0.8457, 0.03355, 0.8301, 0.03674, 0.8347, 0.005845, 0.8503, 0.002923, 0.8006, 0.4805, 0.8154, 0.4751, 0.8123, 0.5115, 0.7975, 0.5167, 0.7975, 0.5167, 0.8123, 0.5115, 0.8107, 0.5519, 0.7958, 0.5567, 0.8812, 0.5455, 0.9085, 0.5543, 0.9071, 0.5951, 0.8796, 0.5869, 0.8796, 0.5869, 0.9071, 0.5951, 0.9066, 0.6369, 0.8789, 0.6292, 0.8789, 0.6292, 0.9066, 0.6369, 0.9072, 0.678, 0.8793, 0.6709, 0.8793, 0.6709, 0.9072, 0.678, 0.909, 0.7169, 0.881, 0.7103, 0.881, 0.7103, 0.909, 0.7169, 0.9121, 0.7521, 0.8842, 0.746, 0.8842, 0.746, 0.9121, 0.7521, 0.9167, 0.7824, 0.8888, 0.7768, 0.9479, 0.7082, 0.9212, 0.6985, 0.9183, 0.6637, 0.9452, 0.6719, 0.9452, 0.6719, 0.9183, 0.6637, 0.9169, 0.6256, 0.9436, 0.6338, 0.9436, 0.6338, 0.9169, 0.6256, 0.9167, 0.5857, 0.9431, 0.5938, 0.9431, 0.5938, 0.9167, 0.5857, 0.9176, 0.5453, 0.9438, 0.5534, 0.9438, 0.5534, 0.9176, 0.5453, 0.9195, 0.5061, 0.9455, 0.5141, 0.9455, 0.5141, 0.9195, 0.5061, 0.9222, 0.4696, 0.948, 0.4775, 0.948, 0.4775, 0.9222, 0.4696, 0.9255, 0.4371, 0.9513, 0.4449, 0.02626, 0.8677, 0.05309, 0.8689, 0.05554, 0.8986, 0.0288, 0.8974, 0.0288, 0.8974, 0.05554, 0.8986, 0.05554, 0.9336, 0.02881, 0.9328, 0.8822, 0.9621, 0.8555, 0.9619, 0.8555, 0.9209, 0.8822, 0.9205, 0.8822, 0.9205, 0.8555, 0.9209, 0.8555, 0.8816, 0.8822, 0.8807, 0.8822, 0.8807, 0.8555, 0.8816, 0.8555, 0.8449, 0.8822, 0.8434, 0.8822, 0.8434, 0.8555, 0.8449, 0.8555, 0.8122, 0.8822, 0.8102, 0.8822, 0.8102, 0.8555, 0.8122, 0.8555, 0.7847, 0.8822, 0.7824, 0.9455, 0.7437, 0.9722, 0.746, 0.9718, 0.7781, 0.945, 0.7764, 0.945, 0.7764, 0.9718, 0.7781, 0.9713, 0.814, 0.9446, 0.8127, 0.9446, 0.8127, 0.9713, 0.814, 0.9708, 0.8521, 0.9441, 0.8514, 0.9441, 0.8514, 0.9708, 0.8521, 0.9703, 0.8911, 0.9435, 0.891, 0.9435, 0.891, 0.9703, 0.8911, 0.9698, 0.9295, 0.943, 0.93, 0.943, 0.93, 0.9698, 0.9295, 0.9699, 0.9658, 0.9428, 0.9667, 0.9428, 0.9667, 0.9699, 0.9658, 0.9722, 0.9986, 0.9445, 1.0, 0.8907, 0.442, 0.9167, 0.4518, 0.9134, 0.4812, 0.8869, 0.4716, 0.8869, 0.4716, 0.9134, 0.4812, 0.9107, 0.5158, 0.8837, 0.5066, 0.8837, 0.5066, 0.9107, 0.5158, 0.9085, 0.5543, 0.8812, 0.5455, 0.4865, 0.4755, 0.521, 0.455, 0.5236, 0.4643, 0.4907, 0.4839, 0.3848, 0.6194, 0.3848, 0.66, 0.3755, 0.6596, 0.3755, 0.6208, 0.456, 0.5023, 0.4865, 0.4755, 0.4907, 0.4839, 0.4617, 0.5094, 0.3749, 0.7581, 0.3533, 0.7924, 0.3455, 0.7859, 0.3661, 0.7531, 0.4309, 0.5347, 0.456, 0.5023, 0.4617, 0.5094, 0.4377, 0.5404, 0.3533, 0.7924, 0.3261, 0.8211, 0.3195, 0.8133, 0.3455, 0.7859, 0.412, 0.5716, 0.4309, 0.5347, 0.4377, 0.5404, 0.4197, 0.5756, 0.7875, 0.2987, 0.7704, 0.3353, 0.7618, 0.3298, 0.7782, 0.2949, 0.3261, 0.8211, 0.294, 0.8436, 0.2889, 0.8348, 0.3195, 0.8133, 0.4, 0.6115, 0.412, 0.5716, 0.4197, 0.5756, 0.4082, 0.6136, 0.294, 0.8436, 0.2583, 0.8591, 0.2548, 0.8495, 0.2889, 0.8348, 0.3955, 0.653, 0.4, 0.6115, 0.4082, 0.6136, 0.4039, 0.6532, 0.2583, 0.8591, 0.2202, 0.867, 0.2185, 0.857, 0.2548, 0.8495, 0.3984, 0.6945, 0.3955, 0.653, 0.4039, 0.6532, 0.4067, 0.6928, 0.2202, 0.867, 0.1813, 0.8669, 0.1814, 0.8569, 0.2185, 0.857, 0.1813, 0.8669, 0.1431, 0.8588, 0.145, 0.8492, 0.1814, 0.8569, 0.7711, 0.5643, 0.7804, 0.5597, 0.7804, 0.5597, 0.7711, 0.5643, 0.1431, 0.8588, 0.107, 0.843, 0.1105, 0.8342, 0.145, 0.8492, 0.4802, 0.04707, 0.513, 0.02637, 0.5162, 0.03509, 0.485, 0.05483, 0.107, 0.843, 0.07451, 0.82, 0.07952, 0.8122, 0.1105, 0.8342, 0.07451, 0.82, 0.04665, 0.791, 0.05294, 0.7845, 0.07952, 0.8122, 0.94, 0.061, 0.9497, 0.06433, 0.9477, 0.1009, 0.9379, 0.09769, 0.9427, 0.02801, 0.9522, 0.03148, 0.9497, 0.06433, 0.94, 0.061, 0.9458, 0.0, 0.9552, 0.003563, 0.9522, 0.03148, 0.9427, 0.02801, 0.9879, 0.9534, 0.9976, 0.9531, 1.0, 0.9842, 0.9901, 0.9847, 0.9879, 0.9188, 0.9975, 0.9187, 0.9976, 0.9531, 0.9879, 0.9534, 0.9884, 0.8822, 0.998, 0.8823, 0.9975, 0.9187, 0.9879, 0.9188, 0.9889, 0.845, 0.9985, 0.8453, 0.998, 0.8823, 0.9884, 0.8822, 0.9894, 0.8086, 0.999, 0.8091, 0.9985, 0.8453, 0.9889, 0.845, 0.9899, 0.7744, 0.9995, 0.7751, 0.999, 0.8091, 0.9894, 0.8086, 0.9904, 0.7437, 1.0, 0.7446, 0.9995, 0.7751, 0.9899, 0.7744, 0.3944, 0.6375, 0.3848, 0.6382, 0.3848, 0.6121, 0.3944, 0.6113, 0.3944, 0.6687, 0.3848, 0.6693, 0.3848, 0.6382, 0.3944, 0.6375, 0.3944, 0.7037, 0.3848, 0.7041, 0.3848, 0.6693, 0.3944, 0.6687, 0.3944, 0.7412, 0.3848, 0.7413, 0.3848, 0.7041, 0.3944, 0.7037, 0.3944, 0.7803, 0.3848, 0.7802, 0.3848, 0.7413, 0.3944, 0.7412, 0.8817, 0.3513, 0.8721, 0.3505, 0.8734, 0.3173, 0.8829, 0.318, 0.8829, 0.3797, 0.8733, 0.3789, 0.8721, 0.3505, 0.8817, 0.3513, 0.9852, 0.7775, 0.9758, 0.7748, 0.9786, 0.7437, 0.9879, 0.7464, 0.9832, 0.8124, 0.9738, 0.8097, 0.9758, 0.7748, 0.9852, 0.7775, 0.982, 0.8498, 0.9725, 0.8471, 0.9738, 0.8097, 0.9832, 0.8124, 0.9818, 0.8883, 0.9722, 0.8855, 0.9725, 0.8471, 0.982, 0.8498, 0.9826, 0.9264, 0.9729, 0.9236, 0.9722, 0.8855, 0.9818, 0.8883, 0.9846, 0.9627, 0.9748, 0.96, 0.9729, 0.9236, 0.9826, 0.9264, 0.9879, 0.9958, 0.9782, 0.9925, 0.9748, 0.96, 0.9846, 0.9627, 0.9409, 0.2864, 0.9509, 0.2886, 0.9552, 0.3174, 0.9452, 0.3153, 0.938, 0.2528, 0.948, 0.2552, 0.9509, 0.2886, 0.9409, 0.2864, 0.9363, 0.2157, 0.9464, 0.2183, 0.948, 0.2552, 0.938, 0.2528, 0.9359, 0.1765, 0.9459, 0.1793, 0.9464, 0.2183, 0.9363, 0.2157, 0.9365, 0.1367, 0.9464, 0.1397, 0.9459, 0.1793, 0.9359, 0.1765, 0.9379, 0.09769, 0.9477, 0.1009, 0.9464, 0.1397, 0.9365, 0.1367, 0.9736, 0.09733, 0.9826, 0.09947, 0.9819, 0.1385, 0.973, 0.1361, 0.973, 0.1361, 0.9819, 0.1385, 0.982, 0.1783, 0.9732, 0.1758, 0.9732, 0.1758, 0.982, 0.1783, 0.9831, 0.2175, 0.9743, 0.2148, 0.9743, 0.2148, 0.9831, 0.2175, 0.9854, 0.2546, 0.9766, 0.2516, 0.9766, 0.2516, 0.9854, 0.2546, 0.9889, 0.2881, 0.9801, 0.285, 0.973, 0.2802, 0.9638, 0.2783, 0.9597, 0.2495, 0.9688, 0.2515, 0.9688, 0.2515, 0.9597, 0.2495, 0.9569, 0.2164, 0.9659, 0.2189, 0.9659, 0.2189, 0.9569, 0.2164, 0.9554, 0.18, 0.9646, 0.1826, 0.9646, 0.1826, 0.9554, 0.18, 0.9552, 0.1418, 0.9644, 0.1444, 0.9644, 0.1444, 0.9552, 0.1418, 0.956, 0.1033, 0.9654, 0.1059, 0.9654, 0.1059, 0.956, 0.1033, 0.9578, 0.06593, 0.9672, 0.06853, 0.9672, 0.06853, 0.9578, 0.06593, 0.9603, 0.03104, 0.9698, 0.03366, 0.9698, 0.03366, 0.9603, 0.03104, 0.9634, 0.0, 0.973, 0.002647, 0.8721, 0.3798, 0.8622, 0.3791, 0.861, 0.3507, 0.8708, 0.3513, 0.8708, 0.3513, 0.861, 0.3507, 0.8622, 0.3173, 0.8721, 0.3182, 0.3947, 0.6112, 0.3848, 0.6113, 0.3848, 0.5722, 0.3947, 0.5723, 0.3947, 0.5723, 0.3848, 0.5722, 0.3848, 0.5347, 0.3947, 0.535, 0.3947, 0.535, 0.3848, 0.5347, 0.3848, 0.4997, 0.3947, 0.5002, 0.3947, 0.5002, 0.3848, 0.4997, 0.3848, 0.4685, 0.3947, 0.4692, 0.3947, 0.4692, 0.3848, 0.4685, 0.3848, 0.4422, 0.3947, 0.4431, 0.9789, 0.4376, 0.9888, 0.4371, 0.9884, 0.4677, 0.9785, 0.4681, 0.9785, 0.4681, 0.9884, 0.4677, 0.9879, 0.5019, 0.978, 0.5021, 0.978, 0.5021, 0.9879, 0.5019, 0.9875, 0.5383, 0.9775, 0.5383, 0.9775, 0.5383, 0.9875, 0.5383, 0.987, 0.5756, 0.9771, 0.5754, 0.9771, 0.5754, 0.987, 0.5756, 0.9865, 0.6122, 0.9766, 0.6118, 0.9766, 0.6118, 0.9865, 0.6122, 0.9866, 0.6468, 0.9768, 0.6462, 0.9768, 0.6462, 0.9866, 0.6468, 0.9888, 0.6781, 0.9792, 0.6773, 0.9794, 0.0, 0.9889, 0.001698, 0.9862, 0.02975, 0.9769, 0.02794, 0.9769, 0.02794, 0.9862, 0.02975, 0.9841, 0.06276, 0.975, 0.0608, 0.975, 0.0608, 0.9841, 0.06276, 0.9826, 0.09947, 0.9736, 0.09733, 0.7767, 0.7123, 0.7658, 0.7496, 0.7571, 0.7454, 0.7676, 0.7098, 0.2675, 0.423, 0.2312, 0.4325, 0.2292, 0.423, 0.2639, 0.4139, 0.06798, 0.4927, 0.09947, 0.4691, 0.1033, 0.4774, 0.07328, 0.5, 0.7658, 0.7496, 0.7479, 0.7838, 0.7401, 0.778, 0.7571, 0.7454, 0.624, 0.00866, 0.6604, 0.01823, 0.6569, 0.02732, 0.6221, 0.01819, 0.04138, 0.5225, 0.06798, 0.4927, 0.07328, 0.5, 0.04791, 0.5284, 0.7177, 0.3936, 0.684, 0.4135, 0.6794, 0.4044, 0.7115, 0.3854, 0.7479, 0.7838, 0.7239, 0.8135, 0.7172, 0.8063, 0.7401, 0.778, 0.0207, 0.5574, 0.04138, 0.5225, 0.04791, 0.5284, 0.02818, 0.5617, 0.7239, 0.8135, 0.6945, 0.8375, 0.6892, 0.8292, 0.7172, 0.8063, 0.006723, 0.5959, 0.0207, 0.5574, 0.02818, 0.5617, 0.01485, 0.5984, 0.6945, 0.8375, 0.6611, 0.8549, 0.6573, 0.8459, 0.6892, 0.8292, 0.3011, 0.4063, 0.2675, 0.423, 0.2639, 0.4139, 0.2959, 0.398, 0.6611, 0.8549, 0.6247, 0.8652, 0.6226, 0.8556, 0.6573, 0.8459, 0.6247, 0.8652, 0.5869, 0.8678, 0.5865, 0.8581, 0.6226, 0.8556, 0.5869, 0.8678, 0.5491, 0.8626, 0.5504, 0.8532, 0.5865, 0.8581, 0.5491, 0.8626, 0.5127, 0.85, 0.5157, 0.8411, 0.5504, 0.8532, 0.5127, 0.85, 0.4792, 0.8302, 0.4837, 0.8222, 0.5157, 0.8411, 0.7997, 0.4064, 0.7997, 0.3961, 0.8089, 0.3928, 0.8089, 0.4027, 0.4792, 0.8302, 0.45, 0.8036, 0.4559, 0.7969, 0.4837, 0.8222, 0.45, 0.8036, 0.4262, 0.7712, 0.4332, 0.766, 0.4559, 0.7969, 0.4262, 0.7712, 0.4088, 0.7344, 0.4166, 0.7309, 0.4332, 0.766, 0.4039, 0.1838, 0.4131, 0.144, 0.4209, 0.1473, 0.4122, 0.1853, 0.4088, 0.7344, 0.3984, 0.6945, 0.4067, 0.6928, 0.4166, 0.7309, 0.6086, 0.4309, 0.5696, 0.4277, 0.5703, 0.4179, 0.6075, 0.421, 0.7241, 0.05883, 0.749, 0.0883, 0.7414, 0.09417, 0.7177, 0.06606, 0.3734, 0.3203, 0.3551, 0.3539, 0.3474, 0.348, 0.3649, 0.3159, 0.452, 0.07432, 0.4802, 0.04707, 0.485, 0.05483, 0.4581, 0.08083, 0.0, 0.6367, 0.006723, 0.5959, 0.01485, 0.5984, 0.008433, 0.6373, 0.0007929, 0.6781, 0.0, 0.6367, 0.008433, 0.6373, 0.009189, 0.6768, 0.009082, 0.7186, 0.0007929, 0.6781, 0.009189, 0.6768, 0.0171, 0.7155, 0.02456, 0.7567, 0.009082, 0.7186, 0.0171, 0.7155, 0.03186, 0.7518, 0.04665, 0.791, 0.02456, 0.7567, 0.03186, 0.7518, 0.05294, 0.7845, 0.01632, 0.2992, 0.006577, 0.2588, 0.009306, 0.2584, 0.0189, 0.2983, 0.4104, 0.143, 0.4269, 0.1055, 0.4293, 0.1071, 0.4131, 0.144, 0.8302, 0.6757, 0.8476, 0.6703, 0.8497, 0.7101, 0.8326, 0.7158, 0.7977, 0.6848, 0.8128, 0.6811, 0.8154, 0.7215, 0.8001, 0.7249, 0.1935, 0.4373, 0.1554, 0.4314, 0.156, 0.4286, 0.1935, 0.4344, 0.1554, 0.4314, 0.1189, 0.418, 0.12, 0.4154, 0.156, 0.4286, 0.5481, 0.009884, 0.5862, 0.003817, 0.5863, 0.00683, 0.5488, 0.01281, 0.9164, 0.07168, 0.9332, 0.072, 0.9337, 0.1113, 0.9169, 0.1113, 0.8827, 0.07212, 0.8995, 0.07135, 0.9001, 0.1114, 0.8832, 0.1118, 0.2317, 0.4354, 0.1935, 0.4373, 0.1935, 0.4344, 0.2312, 0.4325, 0.6244, 0.005675, 0.6614, 0.01538, 0.6604, 0.01823, 0.624, 0.00866, 0.2686, 0.4257, 0.2317, 0.4354, 0.2312, 0.4325, 0.2675, 0.423, 0.8837, 0.1523, 0.9006, 0.1522, 0.9011, 0.1924, 0.8842, 0.1921, 0.8002, 0.9392, 0.8171, 0.9389, 0.8174, 0.9774, 0.8006, 0.9774, 0.7995, 0.8599, 0.8164, 0.8589, 0.8168, 0.8976, 0.7999, 0.8983, 0.7825, 0.1592, 0.7874, 0.1996, 0.7846, 0.2001, 0.7797, 0.16, 0.7987, 0.3723, 0.7991, 0.355, 0.8309, 0.3555, 0.8302, 0.3727, 0.352, 0.06317, 0.3761, 0.09439, 0.3748, 0.09529, 0.3509, 0.06432, 0.8464, 0.2703, 0.8305, 0.2756, 0.8277, 0.237, 0.8435, 0.232, 0.7185, 0.3949, 0.6846, 0.4149, 0.684, 0.4135, 0.7177, 0.3936, 0.8499, 0.3046, 0.834, 0.3103, 0.8305, 0.2756, 0.8464, 0.2703, 0.2508, 0.007205, 0.2881, 0.01873, 0.2875, 0.02021, 0.2505, 0.00877, 0.6475, 0.4275, 0.6086, 0.4323, 0.6086, 0.4309, 0.6472, 0.4261, 0.8109, 0.2412, 0.7941, 0.2454, 0.7922, 0.205, 0.809, 0.2004, 0.8435, 0.232, 0.8277, 0.237, 0.8258, 0.1958, 0.8416, 0.1912, 0.1726, 0.007839, 0.2118, 0.003516, 0.2118, 0.005116, 0.1729, 0.009417, 0.04228, 0.09832, 0.06822, 0.06614, 0.07013, 0.06829, 0.04455, 0.1001, 0.09938, 0.03973, 0.1347, 0.02004, 0.1353, 0.02156, 0.1009, 0.04222, 0.81, 0.07827, 0.793, 0.08397, 0.796, 0.04879, 0.813, 0.04276, 0.8426, 0.06906, 0.8269, 0.07257, 0.8301, 0.03674, 0.8457, 0.03355, 0.4647, 0.3734, 0.4385, 0.342, 0.4406, 0.3403, 0.4664, 0.3714, 0.4385, 0.342, 0.4184, 0.3058, 0.4208, 0.3046, 0.4406, 0.3403, 0.02254, 0.1351, 0.04228, 0.09832, 0.04455, 0.1001, 0.02507, 0.1364, 0.8301, 0.5075, 0.8479, 0.5035, 0.8462, 0.5432, 0.8284, 0.5475, 0.009736, 0.1751, 0.02254, 0.1351, 0.02507, 0.1364, 0.01244, 0.1758, 0.4184, 0.3058, 0.4053, 0.2663, 0.4078, 0.2657, 0.4208, 0.3046, 0.3993, 0.225, 0.401, 0.1834, 0.4039, 0.1838, 0.4021, 0.2249, 0.7953, 0.5991, 0.8103, 0.5947, 0.8111, 0.6383, 0.7961, 0.6424, 0.007122, 0.217, 0.01244, 0.1758, 0.02055, 0.1781, 0.01548, 0.2174, 0.7468, 0.3672, 0.7177, 0.3936, 0.7115, 0.3854, 0.7393, 0.3603, 0.3214, 0.03897, 0.3509, 0.06432, 0.3434, 0.07174, 0.3153, 0.04755, 0.4208, 0.3046, 0.4078, 0.2657, 0.4159, 0.2634, 0.4283, 0.3006, 0.01244, 0.1758, 0.02507, 0.1364, 0.0326, 0.1405, 0.02055, 0.1781, 0.7704, 0.3353, 0.7468, 0.3672, 0.7393, 0.3603, 0.7618, 0.3298, 0.5488, 0.01281, 0.5863, 0.00683, 0.5862, 0.01645, 0.5504, 0.02215, 0.4406, 0.3403, 0.4208, 0.3046, 0.4283, 0.3006, 0.4472, 0.3346, 0.8001, 0.7249, 0.8154, 0.7215, 0.8187, 0.7579, 0.803, 0.7611, 0.05655, 0.3699, 0.03319, 0.3368, 0.03553, 0.3353, 0.05855, 0.368, 0.401, 0.1834, 0.4104, 0.143, 0.4131, 0.144, 0.4039, 0.1838, 0.8355, 0.752, 0.8524, 0.7461, 0.8555, 0.7768, 0.839, 0.7829, 0.9184, 0.0009359, 0.9359, 0.001872, 0.9334, 0.03505, 0.9163, 0.03441, 0.8826, 0.03485, 0.8992, 0.03376, 0.8995, 0.07135, 0.8827, 0.07212, 0.8847, 0.001369, 0.9009, 0.0, 0.8992, 0.03376, 0.8826, 0.03485, 0.9183, 0.2293, 0.9352, 0.2282, 0.9356, 0.2619, 0.9187, 0.2632, 0.9163, 0.03441, 0.9334, 0.03505, 0.9332, 0.072, 0.9164, 0.07168, 0.5118, 0.02364, 0.5481, 0.009884, 0.5488, 0.01281, 0.513, 0.02637, 0.8832, 0.1118, 0.9001, 0.1114, 0.9006, 0.1522, 0.8837, 0.1523, 0.9169, 0.1113, 0.9337, 0.1113, 0.9342, 0.1515, 0.9174, 0.1519, 0.9174, 0.1519, 0.9342, 0.1515, 0.9347, 0.191, 0.9179, 0.1917, 0.9179, 0.1917, 0.9347, 0.191, 0.9352, 0.2282, 0.9183, 0.2293, 0.7512, 0.08649, 0.7703, 0.1211, 0.7677, 0.1225, 0.749, 0.0883, 0.8842, 0.1921, 0.9011, 0.1924, 0.9015, 0.2303, 0.8846, 0.2297, 0.5862, 0.003817, 0.6244, 0.005675, 0.624, 0.00866, 0.5863, 0.00683, 0.8846, 0.2297, 0.9015, 0.2303, 0.9019, 0.2646, 0.885, 0.2637, 0.9187, 0.2632, 0.9356, 0.2619, 0.9359, 0.2906, 0.9191, 0.2922, 0.7991, 0.8256, 0.816, 0.8243, 0.8164, 0.8589, 0.7995, 0.8599, 0.7988, 0.7967, 0.8157, 0.795, 0.816, 0.8243, 0.7991, 0.8256, 0.8332, 0.8597, 0.85, 0.8604, 0.8504, 0.8985, 0.8336, 0.898, 0.8328, 0.8253, 0.8497, 0.8264, 0.85, 0.8604, 0.8332, 0.8597, 0.7703, 0.1211, 0.7825, 0.1592, 0.7797, 0.16, 0.7677, 0.1225, 0.8336, 0.898, 0.8504, 0.8985, 0.8508, 0.939, 0.8339, 0.9389, 0.3922, 0.2443, 0.3878, 0.284, 0.385, 0.2834, 0.3893, 0.2439, 0.7999, 0.8983, 0.8168, 0.8976, 0.8171, 0.9389, 0.8002, 0.9392, 0.8339, 0.9389, 0.8508, 0.939, 0.8511, 0.9768, 0.8343, 0.9771, 0.8545, 0.9806, 0.836, 0.9809, 0.8343, 0.9771, 0.8511, 0.9768, 0.3916, 0.856, 0.3896, 0.8371, 0.3925, 0.8369, 0.3944, 0.8557, 0.3761, 0.09439, 0.3939, 0.1304, 0.3924, 0.1311, 0.3748, 0.09529, 0.3222, 0.03763, 0.352, 0.06317, 0.3509, 0.06432, 0.3214, 0.03897, 0.7978, 0.3377, 0.7966, 0.3204, 0.8278, 0.3209, 0.8294, 0.3382, 0.7889, 0.2994, 0.7716, 0.3362, 0.7704, 0.3353, 0.7875, 0.2987, 0.8302, 0.3727, 0.8309, 0.3555, 0.861, 0.3585, 0.86, 0.3757, 0.8173, 0.3138, 0.8006, 0.3173, 0.797, 0.2834, 0.8137, 0.2795, 0.8137, 0.2795, 0.797, 0.2834, 0.7941, 0.2454, 0.8109, 0.2412, 0.8294, 0.3382, 0.8278, 0.3209, 0.8573, 0.3238, 0.8592, 0.3411, 0.2118, 0.003516, 0.2508, 0.007205, 0.2505, 0.00877, 0.2118, 0.005116, 0.8407, 0.1494, 0.8249, 0.1536, 0.8253, 0.112, 0.841, 0.1081, 0.7479, 0.3683, 0.7185, 0.3949, 0.7177, 0.3936, 0.7468, 0.3672, 0.6846, 0.4149, 0.6475, 0.4275, 0.6472, 0.4261, 0.684, 0.4135, 0.8416, 0.1912, 0.8258, 0.1958, 0.8249, 0.1536, 0.8407, 0.1494, 0.809, 0.2004, 0.7922, 0.205, 0.7912, 0.1635, 0.8081, 0.1586, 0.8081, 0.1586, 0.7912, 0.1635, 0.7914, 0.1227, 0.8083, 0.1174, 0.841, 0.1081, 0.8253, 0.112, 0.8269, 0.07257, 0.8426, 0.06906, 0.06822, 0.06614, 0.09938, 0.03973, 0.1009, 0.04222, 0.07013, 0.06829, 0.828, 0.59, 0.8457, 0.5853, 0.8462, 0.6282, 0.8286, 0.6332, 0.8083, 0.1174, 0.7914, 0.1227, 0.793, 0.08397, 0.81, 0.07827, 0.496, 0.399, 0.4647, 0.3734, 0.4664, 0.3714, 0.4974, 0.3966, 0.5314, 0.4178, 0.496, 0.399, 0.4974, 0.3966, 0.5319, 0.4165, 0.8332, 0.4714, 0.851, 0.4677, 0.8479, 0.5035, 0.8301, 0.5075, 0.8284, 0.5475, 0.8462, 0.5432, 0.8457, 0.5853, 0.828, 0.59, 0.7958, 0.5567, 0.8107, 0.5519, 0.8103, 0.5947, 0.7953, 0.5991, 0.4053, 0.2663, 0.3993, 0.225, 0.4021, 0.2249, 0.4078, 0.2657, 0.7961, 0.6424, 0.8111, 0.6383, 0.8128, 0.6811, 0.7977, 0.6848, 0.803, 0.7611, 0.8187, 0.7579, 0.8226, 0.7889, 0.8065, 0.792, 0.8286, 0.6332, 0.8462, 0.6282, 0.8476, 0.6703, 0.8302, 0.6757, 0.3509, 0.06432, 0.3748, 0.09529, 0.3662, 0.1013, 0.3434, 0.07174, 0.1935, 0.4344, 0.156, 0.4286, 0.1575, 0.4193, 0.1933, 0.4248, 0.02507, 0.1364, 0.04455, 0.1001, 0.05118, 0.1058, 0.0326, 0.1405, 0.513, 0.02637, 0.5488, 0.01281, 0.5504, 0.02215, 0.5162, 0.03509, 0.3748, 0.09529, 0.3924, 0.1311, 0.3831, 0.1355, 0.3662, 0.1013, 0.04455, 0.1001, 0.07013, 0.06829, 0.07559, 0.07553, 0.05118, 0.1058, 0.156, 0.4286, 0.12, 0.4154, 0.1232, 0.4066, 0.1575, 0.4193, 0.4664, 0.3714, 0.4406, 0.3403, 0.4472, 0.3346, 0.4719, 0.3642, 0.4974, 0.3966, 0.4664, 0.3714, 0.4719, 0.3642, 0.5014, 0.3883, 0.4078, 0.2657, 0.4021, 0.2249, 0.4105, 0.2244, 0.4159, 0.2634, 0.009306, 0.2584, 0.007122, 0.217, 0.01548, 0.2174, 0.01756, 0.2569, 0.4021, 0.2249, 0.4039, 0.1838, 0.4122, 0.1853, 0.4105, 0.2244, 0.2505, 0.00877, 0.2875, 0.02021, 0.283, 0.02966, 0.2477, 0.01875, 0.6604, 0.01823, 0.6943, 0.03517, 0.6892, 0.04348, 0.6569, 0.02732, 0.684, 0.4135, 0.6472, 0.4261, 0.6443, 0.4164, 0.6794, 0.4044, 0.6943, 0.03517, 0.7241, 0.05883, 0.7177, 0.06606, 0.6892, 0.04348, 0.2118, 0.005116, 0.2505, 0.00877, 0.2477, 0.01875, 0.2108, 0.01526, 0.0189, 0.2983, 0.009306, 0.2584, 0.01756, 0.2569, 0.02672, 0.295, 0.8829, 0.318, 0.8734, 0.3173, 0.8734, 0.3173, 0.8829, 0.318, 0.3307, 0.383, 0.3011, 0.4063, 0.2959, 0.398, 0.3241, 0.3757, 0.6472, 0.4261, 0.6086, 0.4309, 0.6075, 0.421, 0.6443, 0.4164, 0.3551, 0.3539, 0.3307, 0.383, 0.3241, 0.3757, 0.3474, 0.348, 0.4131, 0.144, 0.4293, 0.1071, 0.4364, 0.1121, 0.4209, 0.1473, 0.03553, 0.3353, 0.0189, 0.2983, 0.02672, 0.295, 0.04258, 0.3303, 0.1729, 0.009417, 0.2118, 0.005116, 0.2108, 0.01526, 0.1736, 0.01936, 0.749, 0.0883, 0.7677, 0.1225, 0.7593, 0.1268, 0.7414, 0.09417, 0.1353, 0.02156, 0.1729, 0.009417, 0.1736, 0.01936, 0.1377, 0.03095, 0.05855, 0.368, 0.03553, 0.3353, 0.04258, 0.3303, 0.06454, 0.3614, 0.5696, 0.4277, 0.5319, 0.4165, 0.5343, 0.4073, 0.5703, 0.4179, 0.4293, 0.1071, 0.452, 0.07432, 0.4581, 0.08083, 0.4364, 0.1121, 0.385, 0.2834, 0.3734, 0.3203, 0.3649, 0.3159, 0.376, 0.2807, 0.5319, 0.4165, 0.4974, 0.3966, 0.5014, 0.3883, 0.5343, 0.4073, 0.7677, 0.1225, 0.7797, 0.16, 0.7708, 0.1625, 0.7593, 0.1268, 0.08709, 0.395, 0.05855, 0.368, 0.06454, 0.3614, 0.09177, 0.3872, 0.1009, 0.04222, 0.1353, 0.02156, 0.1377, 0.03095, 0.1049, 0.05066, 0.8009, 0.4235, 0.8009, 0.4342, 0.7912, 0.4354, 0.7912, 0.4252, 0.7797, 0.16, 0.7846, 0.2001, 0.7754, 0.2008, 0.7708, 0.1625, 0.07013, 0.06829, 0.1009, 0.04222, 0.1049, 0.05066, 0.07559, 0.07553, 0.3893, 0.2439, 0.385, 0.2834, 0.376, 0.2807, 0.3801, 0.2431, 0.12, 0.4154, 0.08709, 0.395, 0.09177, 0.3872, 0.1232, 0.4066, 0.4499, 0.07229, 0.4269, 0.1055, 0.4237, 0.1038, 0.4472, 0.06987, 0.4472, 0.06987, 0.4765, 0.04167, 0.4786, 0.04465, 0.4499, 0.07229, 0.0829, 0.4014, 0.05335, 0.3735, 0.05655, 0.3699, 0.08551, 0.3973, 0.117, 0.4225, 0.0829, 0.4014, 0.08551, 0.3973, 0.1189, 0.418, 0.5118, 0.02364, 0.4786, 0.04465, 0.4765, 0.04167, 0.5104, 0.02023, 0.3045, 0.4131, 0.2697, 0.4305, 0.2686, 0.4257, 0.3026, 0.4088, 0.6957, 0.03257, 0.6614, 0.01538, 0.6631, 0.01181, 0.6982, 0.02935, 0.7261, 0.05658, 0.6957, 0.03257, 0.6982, 0.02935, 0.7291, 0.05385, 0.3351, 0.3889, 0.3045, 0.4131, 0.3026, 0.4088, 0.3327, 0.3851, 0.3604, 0.3589, 0.3351, 0.3889, 0.3327, 0.3851, 0.3575, 0.3556, 0.7512, 0.08649, 0.7261, 0.05658, 0.7291, 0.05385, 0.7548, 0.08437, 0.3794, 0.3241, 0.3604, 0.3589, 0.3575, 0.3556, 0.3761, 0.3215, 0.3914, 0.2858, 0.3794, 0.3241, 0.3761, 0.3215, 0.3878, 0.284, 0.3955, 0.2493, 0.3914, 0.2858, 0.3878, 0.284, 0.3922, 0.2443, 0.3791, 0.09284, 0.3955, 0.126, 0.3939, 0.1304, 0.3761, 0.09439, 0.7479, 0.3683, 0.7716, 0.3362, 0.7752, 0.3388, 0.751, 0.3716, 0.2893, 0.01556, 0.3241, 0.03487, 0.3222, 0.03763, 0.2881, 0.01873, 0.5694, 0.429, 0.6086, 0.4323, 0.6089, 0.4371, 0.5689, 0.4338, 0.1327, 0.01682, 0.1714, 0.004389, 0.1726, 0.007839, 0.1347, 0.02004, 0.5314, 0.4178, 0.5694, 0.429, 0.5689, 0.4338, 0.5302, 0.4224, 0.0, 0.2174, 0.005463, 0.1749, 0.009736, 0.1751, 0.004352, 0.2169, 0.002299, 0.2602, 0.0, 0.2174, 0.004352, 0.2169, 0.006577, 0.2588, 0.0295, 0.3397, 0.01226, 0.3014, 0.01632, 0.2992, 0.03319, 0.3368, 0.1931, 0.4422, 0.1543, 0.4362, 0.1554, 0.4314, 0.1935, 0.4373, 0.2321, 0.4403, 0.1931, 0.4422, 0.1935, 0.4373, 0.2317, 0.4354, 0.7825, 0.1592, 0.7703, 0.1211, 0.7742, 0.1197, 0.7867, 0.1586, 0.7989, 0.9812, 0.7804, 0.9812, 0.7837, 0.9774, 0.8006, 0.9774, 0.3831, 0.1355, 0.3924, 0.1311, 0.3924, 0.1311, 0.3831, 0.1355, 0.2114, 0.0, 0.2512, 0.003783, 0.2508, 0.007205, 0.2118, 0.003516, 0.4647, 0.3734, 0.496, 0.399, 0.4941, 0.4033, 0.462, 0.3772, 0.06505, 0.06377, 0.09683, 0.03685, 0.09938, 0.03973, 0.06822, 0.06614, 0.462, 0.3772, 0.4353, 0.3451, 0.4385, 0.342, 0.4647, 0.3734, 0.4184, 0.3058, 0.4385, 0.342, 0.4353, 0.3451, 0.4148, 0.3082, 0.01226, 0.3014, 0.002299, 0.2602, 0.006577, 0.2588, 0.01632, 0.2992, 0.4104, 0.143, 0.401, 0.1834, 0.3973, 0.1832, 0.4069, 0.142, 0.4069, 0.142, 0.4237, 0.1038, 0.4269, 0.1055, 0.4104, 0.143, 0.05335, 0.3735, 0.0295, 0.3397, 0.03319, 0.3368, 0.05655, 0.3699, 0.1543, 0.4362, 0.117, 0.4225, 0.1189, 0.418, 0.1554, 0.4314, 0.5481, 0.009884, 0.5118, 0.02364, 0.5104, 0.02023, 0.5475, 0.006192, 0.5862, 0.003817, 0.5481, 0.009884, 0.5475, 0.006192, 0.5863, 0.0, 0.6244, 0.005675, 0.5862, 0.003817, 0.5863, 0.0, 0.6254, 0.001895, 0.2317, 0.4354, 0.2686, 0.4257, 0.2697, 0.4305, 0.2321, 0.4403, 0.6614, 0.01538, 0.6244, 0.005675, 0.6254, 0.001895, 0.6631, 0.01181, 0.7703, 0.1211, 0.7512, 0.08649, 0.7548, 0.08437, 0.7742, 0.1197, 0.836, 0.9809, 0.8175, 0.9812, 0.8174, 0.9774, 0.8343, 0.9771, 0.7867, 0.1586, 0.7912, 0.1957, 0.7874, 0.1996, 0.7825, 0.1592, 0.3749, 0.7581, 0.3661, 0.7531, 0.3661, 0.7531, 0.3749, 0.7581, 0.7716, 0.3362, 0.7889, 0.2994, 0.7912, 0.3049, 0.7752, 0.3388, 0.3545, 0.06096, 0.3791, 0.09284, 0.3761, 0.09439, 0.352, 0.06317, 0.352, 0.06317, 0.3222, 0.03763, 0.3241, 0.03487, 0.3545, 0.06096, 0.7185, 0.3949, 0.7479, 0.3683, 0.751, 0.3716, 0.721, 0.3988, 0.6846, 0.4149, 0.7185, 0.3949, 0.721, 0.3988, 0.6864, 0.4192, 0.2881, 0.01873, 0.2508, 0.007205, 0.2512, 0.003783, 0.2893, 0.01556, 0.6475, 0.4275, 0.6846, 0.4149, 0.6864, 0.4192, 0.6486, 0.4321, 0.6086, 0.4323, 0.6475, 0.4275, 0.6486, 0.4321, 0.6089, 0.4371, 0.1714, 0.004389, 0.2114, 0.0, 0.2118, 0.003516, 0.1726, 0.007839, 0.496, 0.399, 0.5314, 0.4178, 0.5302, 0.4224, 0.4941, 0.4033, 0.09683, 0.03685, 0.1327, 0.01682, 0.1347, 0.02004, 0.09938, 0.03973, 0.03861, 0.09658, 0.06505, 0.06377, 0.06822, 0.06614, 0.04228, 0.09832, 0.01849, 0.1341, 0.03861, 0.09658, 0.04228, 0.09832, 0.02254, 0.1351, 0.005463, 0.1749, 0.01849, 0.1341, 0.02254, 0.1351, 0.009736, 0.1751, 0.4053, 0.2663, 0.4184, 0.3058, 0.4148, 0.3082, 0.4014, 0.2679, 0.3993, 0.225, 0.4053, 0.2663, 0.4014, 0.2679, 0.3955, 0.2257, 0.401, 0.1834, 0.3993, 0.225, 0.3955, 0.2257, 0.3973, 0.1832, 0.03319, 0.3368, 0.01632, 0.2992, 0.0189, 0.2983, 0.03553, 0.3353, 0.7966, 0.3204, 0.7978, 0.3377, 0.7978, 0.3377, 0.7966, 0.3204, 0.8175, 0.9812, 0.7989, 0.9812, 0.8006, 0.9774, 0.8174, 0.9774, 0.7874, 0.7643, 0.803, 0.7611, 0.8065, 0.792, 0.7905, 0.795, 0.781, 0.6465, 0.7961, 0.6424, 0.7977, 0.6848, 0.7826, 0.6886, 0.7809, 0.5615, 0.7958, 0.5567, 0.7953, 0.5991, 0.7804, 0.6036, 0.8567, 0.1043, 0.841, 0.1081, 0.8426, 0.06906, 0.8582, 0.06555, 0.8574, 0.1866, 0.8416, 0.1912, 0.8407, 0.1494, 0.8565, 0.1451, 0.8565, 0.1451, 0.8407, 0.1494, 0.841, 0.1081, 0.8567, 0.1043, 0.8295, 0.3899, 0.8302, 0.3727, 0.86, 0.3757, 0.859, 0.3928, 0.3924, 0.1311, 0.3939, 0.1304, 0.3939, 0.1304, 0.3924, 0.1311, 0.783, 0.899, 0.7999, 0.8983, 0.8002, 0.9392, 0.7834, 0.9396, 0.7819, 0.7983, 0.7988, 0.7967, 0.7991, 0.8256, 0.7823, 0.827, 0.7823, 0.827, 0.7991, 0.8256, 0.7995, 0.8599, 0.7826, 0.861, 0.8678, 0.2291, 0.8846, 0.2297, 0.885, 0.2637, 0.8682, 0.2628, 0.8673, 0.1918, 0.8842, 0.1921, 0.8846, 0.2297, 0.8678, 0.2291, 0.8663, 0.1122, 0.8832, 0.1118, 0.8837, 0.1523, 0.8668, 0.1524, 0.8685, 0.002739, 0.8847, 0.001369, 0.8826, 0.03485, 0.866, 0.03593, 0.866, 0.03593, 0.8826, 0.03485, 0.8827, 0.07212, 0.8658, 0.07288, 0.7847, 0.7284, 0.8001, 0.7249, 0.803, 0.7611, 0.7874, 0.7643, 0.7804, 0.6036, 0.7953, 0.5991, 0.7961, 0.6424, 0.781, 0.6465, 0.8582, 0.06555, 0.8426, 0.06906, 0.8457, 0.03355, 0.8612, 0.03035, 0.8594, 0.227, 0.8435, 0.232, 0.8416, 0.1912, 0.8574, 0.1866, 0.8658, 0.299, 0.8499, 0.3046, 0.8464, 0.2703, 0.8622, 0.265, 0.8622, 0.265, 0.8464, 0.2703, 0.8435, 0.232, 0.8594, 0.227, 0.7982, 0.3895, 0.7987, 0.3723, 0.8302, 0.3727, 0.8295, 0.3899, 0.7826, 0.861, 0.7995, 0.8599, 0.7999, 0.8983, 0.783, 0.899, 0.7834, 0.9396, 0.8002, 0.9392, 0.8006, 0.9774, 0.7837, 0.9774, 0.8668, 0.1524, 0.8837, 0.1523, 0.8842, 0.1921, 0.8673, 0.1918, 0.8658, 0.07288, 0.8827, 0.07212, 0.8832, 0.1118, 0.8663, 0.1122, 0.7826, 0.6886, 0.7977, 0.6848, 0.8001, 0.7249, 0.7847, 0.7284, 0.7826, 0.5218, 0.7975, 0.5167, 0.7958, 0.5567, 0.7809, 0.5615, 0.7857, 0.486, 0.8006, 0.4805, 0.7975, 0.5167, 0.7826, 0.5218, 0.8612, 0.03035, 0.8457, 0.03355, 0.8503, 0.002923, 0.8658, 0.0, 0.02881, 0.9328, 0.05554, 0.9336, 0.05554, 0.9336, 0.02881, 0.9328, 0.8721, 0.3182, 0.8622, 0.3173, 0.8622, 0.3173, 0.8721, 0.3182, 0.8111, 0.6383, 0.8286, 0.6332, 0.8302, 0.6757, 0.8128, 0.6811, 0.8107, 0.5519, 0.8284, 0.5475, 0.828, 0.59, 0.8103, 0.5947, 0.8154, 0.4751, 0.8332, 0.4714, 0.8301, 0.5075, 0.8123, 0.5115, 0.8253, 0.112, 0.8083, 0.1174, 0.81, 0.07827, 0.8269, 0.07257, 0.8103, 0.5947, 0.828, 0.59, 0.8286, 0.6332, 0.8111, 0.6383, 0.8249, 0.1536, 0.8081, 0.1586, 0.8083, 0.1174, 0.8253, 0.112, 0.8258, 0.1958, 0.809, 0.2004, 0.8081, 0.1586, 0.8249, 0.1536, 0.8309, 0.3555, 0.8294, 0.3382, 0.8592, 0.3411, 0.861, 0.3585, 0.8305, 0.2756, 0.8137, 0.2795, 0.8109, 0.2412, 0.8277, 0.237, 0.834, 0.3103, 0.8173, 0.3138, 0.8137, 0.2795, 0.8305, 0.2756, 0.7991, 0.355, 0.7978, 0.3377, 0.8294, 0.3382, 0.8309, 0.3555, 0.3896, 0.8371, 0.3877, 0.8181, 0.3905, 0.8181, 0.3925, 0.8369, 0.8171, 0.9389, 0.8339, 0.9389, 0.8343, 0.9771, 0.8174, 0.9774, 0.8168, 0.8976, 0.8336, 0.898, 0.8339, 0.9389, 0.8171, 0.9389, 0.816, 0.8243, 0.8328, 0.8253, 0.8332, 0.8597, 0.8164, 0.8589, 0.8164, 0.8589, 0.8332, 0.8597, 0.8336, 0.898, 0.8168, 0.8976, 0.9019, 0.2646, 0.9187, 0.2632, 0.9191, 0.2922, 0.9023, 0.2938, 0.9011, 0.1924, 0.9179, 0.1917, 0.9183, 0.2293, 0.9015, 0.2303, 0.9006, 0.1522, 0.9174, 0.1519, 0.9179, 0.1917, 0.9011, 0.1924, 0.9001, 0.1114, 0.9169, 0.1113, 0.9174, 0.1519, 0.9006, 0.1522, 0.8992, 0.03376, 0.9163, 0.03441, 0.9164, 0.07168, 0.8995, 0.07135, 0.9015, 0.2303, 0.9183, 0.2293, 0.9187, 0.2632, 0.9019, 0.2646, 0.9009, 0.0, 0.9184, 0.0009359, 0.9163, 0.03441, 0.8992, 0.03376, 0.8187, 0.7579, 0.8355, 0.752, 0.839, 0.7829, 0.8226, 0.7889, 0.8123, 0.5115, 0.8301, 0.5075, 0.8284, 0.5475, 0.8107, 0.5519, 0.8269, 0.07257, 0.81, 0.07827, 0.813, 0.04276, 0.8301, 0.03674, 0.8277, 0.237, 0.8109, 0.2412, 0.809, 0.2004, 0.8258, 0.1958, 0.8995, 0.07135, 0.9164, 0.07168, 0.9169, 0.1113, 0.9001, 0.1114, 0.8128, 0.6811, 0.8302, 0.6757, 0.8326, 0.7158, 0.8154, 0.7215, 0.82, 0.4439, 0.8378, 0.4405, 0.8332, 0.4714, 0.8154, 0.4751, 0.8154, 0.7215, 0.8326, 0.7158, 0.8355, 0.752, 0.8187, 0.7579, 0.3939, 0.1304, 0.3955, 0.126, 0.3955, 0.126, 0.3939, 0.1304, 0.002443, 0.9316, 0.02881, 0.9328, 0.02881, 0.9328, 0.002443, 0.9316, 0.3896, 0.7992, 0.3916, 0.7803, 0.3944, 0.7806, 0.3925, 0.7994, 0.3877, 0.8181, 0.3896, 0.7992, 0.3925, 0.7994, 0.3905, 0.8181, 0.7978, 0.3377, 0.7991, 0.355, 0.7991, 0.355, 0.7978, 0.3377, 0.02881, 0.9328, 0.05554, 0.9336, 0.05554, 0.9336, 0.02881, 0.9328, 0.8829, 0.318, 0.8734, 0.3173, 0.8734, 0.3173, 0.8829, 0.318, 0.8721, 0.3182, 0.8622, 0.3173, 0.8622, 0.3173, 0.8721, 0.3182, 0.7912, 0.3049, 0.7889, 0.2994, 0.7889, 0.2994, 0.7912, 0.3049, 0.7991, 0.355, 0.7987, 0.3723, 0.7987, 0.3723, 0.7991, 0.355, 0.002443, 0.9316, 0.02881, 0.9328, 0.02881, 0.9328, 0.002443, 0.9316, 0.7987, 0.3723, 0.7982, 0.3895, 0.7982, 0.3895, 0.7987, 0.3723, 0.3924, 0.1311, 0.3939, 0.1304, 0.3939, 0.1304, 0.3924, 0.1311, 0.7875, 0.2987, 0.7782, 0.2949, 0.7782, 0.2949, 0.7875, 0.2987, 0.7991, 0.355, 0.7987, 0.3723, 0.7987, 0.3723, 0.7991, 0.355, 0.7987, 0.3723, 0.7982, 0.3895, 0.7982, 0.3895, 0.7987, 0.3723, 0.7978, 0.3377, 0.7991, 0.355, 0.7991, 0.355, 0.7978, 0.3377, 0.7875, 0.2987, 0.7782, 0.2949, 0.7782, 0.2949, 0.7875, 0.2987, 0.7912, 0.3049, 0.7889, 0.2994, 0.7889, 0.2994, 0.7912, 0.3049, 0.7889, 0.2994, 0.7875, 0.2987, 0.7875, 0.2987, 0.7889, 0.2994, 0.8721, 0.3182, 0.8622, 0.3173, 0.8622, 0.3173, 0.8721, 0.3182, 0.7912, 0.3049, 0.7889, 0.2994, 0.7889, 0.2994, 0.7912, 0.3049, 0.7991, 0.355, 0.7987, 0.3723, 0.7987, 0.3723, 0.7991, 0.355, 0.002443, 0.9316, 0.02881, 0.9328, 0.02881, 0.9328, 0.002443, 0.9316, 0.7987, 0.3723, 0.7982, 0.3895, 0.7982, 0.3895, 0.7987, 0.3723, 0.3924, 0.1311, 0.3939, 0.1304, 0.3939, 0.1304, 0.3924, 0.1311, 0.7875, 0.2987, 0.7782, 0.2949, 0.7782, 0.2949, 0.7875, 0.2987, 0.7889, 0.2994, 0.7875, 0.2987, 0.7875, 0.2987, 0.7889, 0.2994, 0.7711, 0.5643, 0.7804, 0.5597, 0.7804, 0.5597, 0.7711, 0.5643, 0.3939, 0.1304, 0.3955, 0.126, 0.3955, 0.126, 0.3939, 0.1304, 0.3831, 0.1355, 0.3924, 0.1311, 0.3924, 0.1311, 0.3831, 0.1355, 0.7966, 0.3204, 0.7978, 0.3377, 0.7978, 0.3377, 0.7966, 0.3204, 0.3749, 0.7581, 0.3661, 0.7531, 0.3661, 0.7531, 0.3749, 0.7581, 0.3939, 0.1304, 0.3955, 0.126, 0.3955, 0.126, 0.3939, 0.1304, 0.7711, 0.5643, 0.7804, 0.5597, 0.7804, 0.5597, 0.7711, 0.5643, 0.7889, 0.2994, 0.7875, 0.2987, 0.7875, 0.2987, 0.7889, 0.2994, 0.3924, 0.1311, 0.3939, 0.1304, 0.3939, 0.1304, 0.3924, 0.1311, 0.7875, 0.2987, 0.7782, 0.2949, 0.7782, 0.2949, 0.7875, 0.2987, 0.7889, 0.2994, 0.7875, 0.2987, 0.7875, 0.2987, 0.7889, 0.2994, 0.7711, 0.5643, 0.7804, 0.5597, 0.7804, 0.5597, 0.7711, 0.5643, 0.3939, 0.1304, 0.3955, 0.126, 0.3955, 0.126, 0.3939, 0.1304, 0.3749, 0.7581, 0.3661, 0.7531, 0.3661, 0.7531, 0.3749, 0.7581, 0.7966, 0.3204, 0.7978, 0.3377, 0.7978, 0.3377, 0.7966, 0.3204, 0.3831, 0.1355, 0.3924, 0.1311, 0.3924, 0.1311, 0.3831, 0.1355, 0.7978, 0.3377, 0.7991, 0.355, 0.7991, 0.355, 0.7978, 0.3377, 0.02881, 0.9328, 0.05554, 0.9336, 0.05554, 0.9336, 0.02881, 0.9328, 0.8829, 0.318, 0.8734, 0.3173, 0.8734, 0.3173, 0.8829, 0.318, 0.02881, 0.9328, 0.05554, 0.9336, 0.05554, 0.9336, 0.02881, 0.9328, 0.7978, 0.3377, 0.7991, 0.355, 0.7991, 0.355, 0.7978, 0.3377, 0.3831, 0.1355, 0.3924, 0.1311, 0.3924, 0.1311, 0.3831, 0.1355, 0.7966, 0.3204, 0.7978, 0.3377, 0.7978, 0.3377, 0.7966, 0.3204, 0.3749, 0.7581, 0.3661, 0.7531, 0.3661, 0.7531, 0.3749, 0.7581, 0.7991, 0.355, 0.7987, 0.3723, 0.7987, 0.3723, 0.7991, 0.355, 0.002443, 0.9316, 0.02881, 0.9328, 0.02881, 0.9328, 0.002443, 0.9316, 0.7987, 0.3723, 0.7982, 0.3895, 0.7982, 0.3895, 0.7987, 0.3723, 0.3924, 0.1311, 0.3939, 0.1304, 0.3939, 0.1304, 0.3924, 0.1311, 0.7875, 0.2987, 0.7782, 0.2949, 0.7782, 0.2949, 0.7875, 0.2987, 0.7889, 0.2994, 0.7875, 0.2987, 0.7875, 0.2987, 0.7889, 0.2994, 0.7711, 0.5643, 0.7804, 0.5597, 0.7804, 0.5597, 0.7711, 0.5643, 0.3939, 0.1304, 0.3955, 0.126, 0.3955, 0.126, 0.3939, 0.1304, 0.3749, 0.7581, 0.3661, 0.7531, 0.3661, 0.7531, 0.3749, 0.7581, 0.7966, 0.3204, 0.7978, 0.3377, 0.7978, 0.3377, 0.7966, 0.3204, 0.7987, 0.3723, 0.7982, 0.3895, 0.7982, 0.3895, 0.7987, 0.3723, 0.002443, 0.9316, 0.02881, 0.9328, 0.02881, 0.9328, 0.002443, 0.9316, 0.7991, 0.355, 0.7987, 0.3723, 0.7987, 0.3723, 0.7991, 0.355, 0.7912, 0.3049, 0.7889, 0.2994, 0.7889, 0.2994, 0.7912, 0.3049, 0.8721, 0.3182, 0.8622, 0.3173, 0.8622, 0.3173, 0.8721, 0.3182, 0.8829, 0.318, 0.8734, 0.3173, 0.8734, 0.3173, 0.8829, 0.318, 0.7875, 0.2987, 0.7782, 0.2949, 0.7782, 0.2949, 0.7875, 0.2987, 0.7889, 0.2994, 0.7875, 0.2987, 0.7875, 0.2987, 0.7889, 0.2994, 0.7711, 0.5643, 0.7804, 0.5597, 0.7804, 0.5597, 0.7711, 0.5643, 0.3939, 0.1304, 0.3955, 0.126, 0.3955, 0.126, 0.3939, 0.1304, 0.3749, 0.7581, 0.3661, 0.7531, 0.3661, 0.7531, 0.3749, 0.7581, 0.7966, 0.3204, 0.7978, 0.3377, 0.7978, 0.3377, 0.7966, 0.3204, 0.3831, 0.1355, 0.3924, 0.1311, 0.3924, 0.1311, 0.3831, 0.1355, 0.7978, 0.3377, 0.7991, 0.355, 0.7991, 0.355, 0.7978, 0.3377, 0.02881, 0.9328, 0.05554, 0.9336, 0.05554, 0.9336, 0.02881, 0.9328, 0.8829, 0.318, 0.8734, 0.3173, 0.8734, 0.3173, 0.8829, 0.318, 0.7912, 0.3049, 0.7889, 0.2994, 0.7889, 0.2994, 0.7912, 0.3049, 0.8721, 0.3182, 0.8622, 0.3173, 0.8622, 0.3173, 0.8721, 0.3182, 0.8829, 0.318, 0.8734, 0.3173, 0.8734, 0.3173, 0.8829, 0.318, 0.02881, 0.9328, 0.05554, 0.9336, 0.05554, 0.9336, 0.02881, 0.9328, 0.7978, 0.3377, 0.7991, 0.355, 0.7991, 0.355, 0.7978, 0.3377, 0.3831, 0.1355, 0.3924, 0.1311, 0.3924, 0.1311, 0.3831, 0.1355, 0.7912, 0.4084, 0.7912, 0.3977, 0.7997, 0.3928, 0.7997, 0.403, 0.7998, 0.4084, 0.7998, 0.4186, 0.7912, 0.4235, 0.7912, 0.4137, 0.7987, 0.3723, 0.7982, 0.3895, 0.793, 0.3928, 0.7935, 0.3739, 0.7978, 0.3377, 0.7991, 0.355, 0.794, 0.355, 0.7926, 0.3362, 0.7991, 0.355, 0.7987, 0.3723, 0.7935, 0.3739, 0.794, 0.355, 0.7966, 0.3204, 0.7978, 0.3377, 0.7926, 0.3362, 0.7912, 0.3173, 0.8847, 0.3362, 0.8864, 0.3173, 0.8877, 0.3175, 0.8876, 0.3363, 0.8829, 0.3551, 0.8847, 0.3362, 0.8876, 0.3363, 0.8875, 0.3551, 0.8847, 0.374, 0.8829, 0.3551, 0.8875, 0.3551, 0.8876, 0.3739, 0.8864, 0.3929, 0.8847, 0.374, 0.8876, 0.3739, 0.8877, 0.3927, 0.3924, 0.1311, 0.3939, 0.1304, 0.3939, 0.1304, 0.3924, 0.1311, 0.7987, 0.3723, 0.7982, 0.3895, 0.7982, 0.3895, 0.7987, 0.3723, 0.002443, 0.9316, 0.02881, 0.9328, 0.02881, 0.9328, 0.002443, 0.9316, 0.7991, 0.355, 0.7987, 0.3723, 0.7987, 0.3723, 0.7991, 0.355, 0.7912, 0.3049, 0.7889, 0.2994, 0.7889, 0.2994, 0.7912, 0.3049, 0.8721, 0.3182, 0.8622, 0.3173, 0.8622, 0.3173, 0.8721, 0.3182])
me_plane.materials.append(mat_material_001)
me_plane.use_remesh_preserve_volume = False
me_plane.use_remesh_preserve_attributes = False
me_plane.use_mirror_vertex_groups = False
me_plane.update()

# ---- objects
ob_plane = bpy.data.objects.new('Plane', me_plane)
ob_lamp = bpy.data.objects.new('Lamp', light_lamp)
ob_camera = bpy.data.objects.new('Camera', cam_camera)

# ---- transforms, parenting, visibility, modifiers, constraints
ob_plane.location = (3.386, -4.061, -0.01944)
ob_plane.scale = (3.869, 2.29, 2.29)
ob_plane.lineart.crease_threshold = 0.0
_m = ob_plane.modifiers.new('Subsurf', 'SUBSURF')
_m.uv_smooth = 'PRESERVE_CORNERS'
_m.quality = 2
_m.show_only_control_edges = False
_m = ob_plane.modifiers.new('EdgeSplit', 'EDGE_SPLIT')
ob_lamp.location = (4.076, 1.005, 5.904)
ob_lamp.rotation_euler = (0.6503, 0.05522, 1.866)
ob_lamp.lock_rotations_4d = False
ob_lamp.empty_display_type = 'ARROWS'
ob_lamp.color = (0.0, 0.0, 0.0, 0.0)
ob_lamp.lineart.crease_threshold = 0.0
ob_camera.location = (7.481, -6.508, 5.344)
ob_camera.rotation_euler = (1.109, 0.01082, 0.8149)
ob_camera.lock_rotations_4d = False
ob_camera.empty_display_type = 'ARROWS'
ob_camera.color = (0.0, 0.0, 0.0, 0.0)
ob_camera.display_type = 'WIRE'
ob_camera.lineart.crease_threshold = 0.0

# ---- collection membership
col_collection_1.objects.link(ob_plane)
col_collection_1.objects.link(ob_lamp)
col_collection_1.objects.link(ob_camera)

# ---- scene / render settings (as saved in the file)
scene.camera = ob_camera
scene.frame_start = 1; scene.frame_end = 250; scene.frame_set(2)
scene.render.engine = 'BLENDER_EEVEE_NEXT'
scene.render.resolution_percentage = 50
scene.render.dither_intensity = 0.0
scene.cycles.use_denoising = False
scene.cycles.samples = 10
scene.cycles.sampling_pattern = 'TABULATED_SOBOL'
scene.cycles.light_sampling_threshold = 0.0
scene.cycles.use_adaptive_sampling = False
scene.cycles.use_light_tree = False
scene.cycles.blur_glossy = 0.0
scene.cycles.pixel_filter_type = 'GAUSSIAN'
scene.cycles.sample_clamp_indirect = 0.0
scene.view_settings.view_transform = 'Standard'
bpy.context.view_layer.update()
